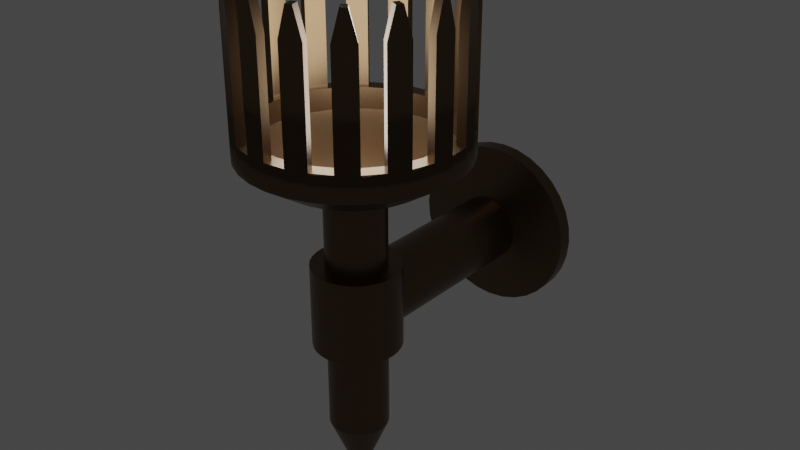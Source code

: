 # Source: Torch.blend  (saved by Blender 2.90.8; exported with 4.5.12 LTS)
import bpy
from mathutils import Matrix  # noqa: F401  (used for matrix-valued properties, if any)

bpy.ops.wm.read_factory_settings(use_empty=True)
scene = bpy.context.scene
scene.name = 'Scene'

# ---- collections
col_collection = bpy.data.collections.new('Collection'); scene.collection.children.link(col_collection)

# ---- materials (node trees are filled in below, after node groups)
mat_material_001 = bpy.data.materials.new('Material.001')
mat_material_001.use_transparent_shadow = False

# ---- node groups
ng_auto_smooth = bpy.data.node_groups.new('Auto Smooth', 'GeometryNodeTree')
_s = ng_auto_smooth.interface.new_socket(name='Geometry', in_out='OUTPUT', socket_type='NodeSocketGeometry')
_s = ng_auto_smooth.interface.new_socket(name='Geometry', in_out='INPUT', socket_type='NodeSocketGeometry')
_s = ng_auto_smooth.interface.new_socket(name='Angle', in_out='INPUT', socket_type='NodeSocketFloat')
_s.subtype = 'ANGLE'
_s.min_value = 0.0
_s.max_value = 3.142
ng_auto_smooth.is_modifier = True
_N = ng_auto_smooth.nodes; _L = ng_auto_smooth.links
n0 = _N.new('NodeGroupOutput'); n0.name = 'Group Output'; n0.location = (480, -100)
n1 = _N.new('NodeGroupInput'); n1.name = 'Group Input'; n1.location = (-420, -300)
n2 = _N.new('NodeGroupInput'); n2.name = 'Group Input.001'; n2.location = (-60, -100)
n3 = _N.new('GeometryNodeSetShadeSmooth'); n3.name = 'Set Shade Smooth'; n3.location = (120, -100)
n3.domain = 'EDGE'
n4 = _N.new('GeometryNodeSetShadeSmooth'); n4.name = 'Set Shade Smooth.001'; n4.location = (300, -100)
n5 = _N.new('GeometryNodeInputMeshEdgeAngle'); n5.name = 'Edge Angle'; n5.location = (-420, -220)
n6 = _N.new('GeometryNodeInputEdgeSmooth'); n6.name = 'Is Edge Smooth'; n6.location = (-60, -160)
n7 = _N.new('GeometryNodeInputShadeSmooth'); n7.name = 'Is Face Smooth'; n7.location = (-240, -340)
n8 = _N.new('FunctionNodeBooleanMath'); n8.name = 'Boolean Math'; n8.location = (-60, -220)
n9 = _N.new('FunctionNodeCompare'); n9.name = 'Compare'; n9.location = (-240, -180)
n9.operation = 'LESS_EQUAL'
_L.new(n5.outputs[0], n9.inputs[0])
_L.new(n4.outputs[0], n0.inputs[0])
_L.new(n1.outputs[1], n9.inputs[1])
_L.new(n9.outputs[0], n8.inputs[0])
_L.new(n7.outputs[0], n8.inputs[1])
_L.new(n2.outputs[0], n3.inputs[0])
_L.new(n6.outputs[0], n3.inputs[1])
_L.new(n3.outputs[0], n4.inputs[0])
_L.new(n8.outputs[0], n3.inputs[2])
n0.is_active_output = True

# ---- material node trees
mat_material_001.use_nodes = True; mat_material_001.node_tree.nodes.clear()
_N = mat_material_001.node_tree.nodes; _L = mat_material_001.node_tree.links
n0 = _N.new('ShaderNodeBsdfPrincipled'); n0.name = 'Principled BSDF'; n0.location = (10, 300)
n0.distribution = 'GGX'
n0.subsurface_method = 'BURLEY'
n0.inputs[0].default_value = (0.1634, 0.1033, 0.05612, 1.0)
n0.inputs[1].default_value = 1.0
n0.inputs[2].default_value = 0.3364
n0.inputs[3].default_value = 1.45
n0.inputs[13].default_value = 0.6227
n0.inputs[27].default_value = (0.0, 0.0, 0.0, 1.0)
n0.inputs[28].default_value = 1.0
n1 = _N.new('ShaderNodeOutputMaterial'); n1.name = 'Material Output'; n1.location = (300, 300)
_L.new(n0.outputs[0], n1.inputs[0])
n1.is_active_output = True

# ---- world
world_world = bpy.data.worlds.new('World'); scene.world = world_world
world_world.use_nodes = True; world_world.node_tree.nodes.clear()
_N = world_world.node_tree.nodes; _L = world_world.node_tree.links
n0 = _N.new('ShaderNodeOutputWorld'); n0.name = 'World Output'; n0.location = (300, 300)
n1 = _N.new('ShaderNodeBackground'); n1.name = 'Background'; n1.location = (10, 300)
n1.inputs[0].default_value = (0.05088, 0.05088, 0.05088, 1.0)
_L.new(n1.outputs[0], n0.inputs[0])
n0.is_active_output = True
world_world.color = (0.05088, 0.05088, 0.05088)
world_world.use_sun_shadow = False
world_world.sun_shadow_jitter_overblur = 0.0

# ---- lights
light_point = bpy.data.lights.new('Point', 'POINT')
light_point.transmission_factor = 0.0
light_point.shadow_soft_size = 0.25
light_point.shadow_maximum_resolution = 0.006
light_point.use_absolute_resolution = True

# ---- meshes
me_cylinder = bpy.data.meshes.new('Cylinder')
me_cylinder.from_pydata([(0.0, 1.0, -0.1189), (-3.483e-08, 0.8656, 0.1189), (0.1951, 0.9808, -0.1189), (0.1689, 0.849, 0.1189), (0.3827, 0.9239, -0.1189), (0.3312, 0.7997, 0.1189), (0.5556, 0.8315, -0.1189), (0.4809, 0.7197, 0.1189), (0.7071, 0.7071, -0.1189), (0.6121, 0.6121, 0.1189), (0.8315, 0.5556, -0.1189), (0.7197, 0.4809, 0.1189), (0.9239, 0.3827, -0.1189), (0.7997, 0.3312, 0.1189), (0.9808, 0.1951, -0.1189), (0.849, 0.1689, 0.1189), (1.0, 7.55e-08, -0.1189), (0.8656, 6.805e-08, 0.1189), (0.9808, -0.1951, -0.1189), (0.849, -0.1689, 0.1189), (0.9239, -0.3827, -0.1189), (0.7997, -0.3312, 0.1189), (0.8315, -0.5556, -0.1189), (0.7197, -0.4809, 0.1189), (0.7071, -0.7071, -0.1189), (0.6121, -0.6121, 0.1189), (0.5556, -0.8315, -0.1189), (0.4809, -0.7197, 0.1189), (0.3827, -0.9239, -0.1189), (0.3312, -0.7997, 0.1189), (0.1951, -0.9808, -0.1189), (0.1689, -0.849, 0.1189), (-3.258e-07, -1.0, -0.1189), (-2.809e-07, -0.8656, 0.1189), (-0.1951, -0.9808, -0.1189), (-0.1689, -0.849, 0.1189), (-0.3827, -0.9239, -0.1189), (-0.3312, -0.7997, 0.1189), (-0.5556, -0.8315, -0.1189), (-0.4809, -0.7197, 0.1189), (-0.7071, -0.7071, -0.1189), (-0.6121, -0.6121, 0.1189), (-0.8315, -0.5556, -0.1189), (-0.7197, -0.4809, 0.1189), (-0.9239, -0.3827, -0.1189), (-0.7997, -0.3312, 0.1189), (-0.9808, -0.1951, -0.1189), (-0.849, -0.1689, 0.1189), (-1.0, 9.656e-07, -0.1189), (-0.8656, 8.507e-07, 0.1189), (-0.9808, 0.1951, -0.1189), (-0.849, 0.1689, 0.1189), (-0.9239, 0.3827, -0.1189), (-0.7997, 0.3313, 0.1189), (-0.8315, 0.5556, -0.1189), (-0.7197, 0.4809, 0.1189), (-0.7071, 0.7071, -0.1189), (-0.6121, 0.6121, 0.1189), (-0.5556, 0.8315, -0.1189), (-0.4809, 0.7197, 0.1189), (-0.3827, 0.9239, -0.1189), (-0.3312, 0.7997, 0.1189), (-0.1951, 0.9808, -0.1189), (-0.1689, 0.849, 0.1189), (3.844e-08, 0.675, -0.329), (0.1317, 0.6621, -0.329), (0.2583, 0.6237, -0.329), (0.375, 0.5613, -0.329), (0.4773, 0.4773, -0.329), (0.5613, 0.375, -0.329), (0.6237, 0.2583, -0.329), (0.6621, 0.1317, -0.329), (0.675, 1.436e-07, -0.329), (0.6621, -0.1317, -0.329), (0.6237, -0.2583, -0.329), (0.5613, -0.375, -0.329), (0.4773, -0.4773, -0.329), (0.375, -0.5613, -0.329), (0.2583, -0.6237, -0.329), (0.1317, -0.6621, -0.329), (-1.815e-07, -0.675, -0.329), (-0.1317, -0.6621, -0.329), (-0.2583, -0.6237, -0.329), (-0.375, -0.5613, -0.329), (-0.4773, -0.4773, -0.329), (-0.5613, -0.375, -0.329), (-0.6237, -0.2583, -0.329), (-0.6621, -0.1317, -0.329), (-0.675, 7.444e-07, -0.329), (-0.6621, 0.1317, -0.329), (-0.6237, 0.2583, -0.329), (-0.5613, 0.375, -0.329), (-0.4773, 0.4773, -0.329), (-0.375, 0.5613, -0.329), (-0.2583, 0.6237, -0.329), (-0.1317, 0.6621, -0.329), (9.43e-08, 0.2751, -0.4274), (0.05366, 0.2698, -0.4274), (0.1053, 0.2541, -0.4274), (0.1528, 0.2287, -0.4274), (0.1945, 0.1945, -0.4274), (0.2287, 0.1528, -0.4274), (0.2541, 0.1053, -0.4274), (0.2698, 0.05366, -0.4274), (0.2751, 2.417e-07, -0.4274), (0.2698, -0.05366, -0.4274), (0.2541, -0.1053, -0.4274), (0.2287, -0.1528, -0.4274), (0.1945, -0.1945, -0.4274), (0.1528, -0.2287, -0.4274), (0.1053, -0.2541, -0.4274), (0.05366, -0.2698, -0.4274), (4.665e-09, -0.2751, -0.4274), (-0.05366, -0.2698, -0.4274), (-0.1053, -0.2541, -0.4274), (-0.1528, -0.2287, -0.4274), (-0.1945, -0.1945, -0.4274), (-0.2287, -0.1528, -0.4274), (-0.2541, -0.1053, -0.4274), (-0.2698, -0.05366, -0.4274), (-0.2751, 4.866e-07, -0.4274), (-0.2698, 0.05367, -0.4274), (-0.2541, 0.1053, -0.4274), (-0.2287, 0.1528, -0.4274), (-0.1945, 0.1945, -0.4274), (-0.1528, 0.2287, -0.4274), (-0.1053, 0.2541, -0.4274), (-0.05366, 0.2698, -0.4274), (9.43e-08, 0.2751, -2.777), (0.05366, 0.2698, -2.777), (0.1053, 0.2541, -2.777), (0.1528, 0.2287, -2.777), (0.1945, 0.1945, -2.777), (0.2287, 0.1528, -2.777), (0.2541, 0.1053, -2.777), (0.2698, 0.05366, -2.777), (0.2751, 2.417e-07, -2.777), (0.2698, -0.05366, -2.777), (0.2541, -0.1053, -2.777), (0.2287, -0.1528, -2.777), (0.1945, -0.1945, -2.777), (0.1528, -0.2287, -2.777), (0.1053, -0.2541, -2.777), (0.05366, -0.2698, -2.777), (4.665e-09, -0.2751, -2.777), (-0.05366, -0.2698, -2.777), (-0.1053, -0.2541, -2.777), (-0.1528, -0.2287, -2.777), (-0.1945, -0.1945, -2.777), (-0.2287, -0.1528, -2.777), (-0.2541, -0.1053, -2.777), (-0.2698, -0.05366, -2.777), (-0.2751, 4.866e-07, -2.777), (-0.2698, 0.05367, -2.777), (-0.2541, 0.1053, -2.777), (-0.2287, 0.1528, -2.777), (-0.1945, 0.1945, -2.777), (-0.1528, 0.2287, -2.777), (-0.1053, 0.2541, -2.777), (-0.05366, 0.2698, -2.777), (-0.2867, -0.2867, -1.155), (-0.2867, -0.2867, -1.935), (0.3977, 0.07911, -1.155), (0.3977, 0.07911, -1.935), (-0.3372, -0.2253, -1.155), (-0.3372, -0.2253, -1.935), (0.4055, 2.134e-07, -1.155), (0.4055, 2.134e-07, -1.935), (-0.3746, -0.1552, -1.155), (-0.3746, -0.1552, -1.935), (0.3977, -0.07911, -1.155), (0.3977, -0.07911, -1.935), (-0.3977, -0.07911, -1.155), (-0.3977, -0.07911, -1.935), (0.3746, -0.1552, -1.155), (0.3746, -0.1552, -1.935), (-0.4055, 5.744e-07, -1.155), (-0.4055, 5.744e-07, -1.935), (0.3372, -0.2253, -1.155), (0.3372, -0.2253, -1.935), (-0.3977, 0.07911, -1.155), (-0.3977, 0.07911, -1.935), (0.2867, -0.2867, -1.155), (0.2867, -0.2867, -1.935), (-0.3746, 0.1552, -1.155), (-0.3746, 0.1552, -1.935), (-0.3372, 0.2253, -1.935), (-0.3372, 0.2253, -1.155), (0.2253, -0.3372, -1.155), (0.2253, -0.3372, -1.935), (0.1552, -0.3746, -1.935), (0.1552, -0.3746, -1.155), (9.43e-08, 0.2751, -1.155), (9.43e-08, 0.2751, -1.935), (0.05366, 0.2698, -1.935), (0.05366, 0.2698, -1.155), (-0.2287, 0.1528, -1.155), (-0.2287, 0.1528, -1.935), (-0.1945, 0.1945, -1.935), (-0.1945, 0.1945, -1.155), (0.1053, -0.2541, -1.155), (0.1053, -0.2541, -1.935), (0.05366, -0.2698, -1.935), (0.05366, -0.2698, -1.155), (0.1053, 0.2541, -1.935), (0.1053, 0.2541, -1.155), (-0.1528, 0.2287, -1.935), (-0.1528, 0.2287, -1.155), (4.665e-09, -0.2751, -1.935), (4.665e-09, -0.2751, -1.155), (0.1528, 0.2287, -1.935), (0.1528, 0.2287, -1.155), (-0.1053, 0.2541, -1.935), (-0.1053, 0.2541, -1.155), (-0.05366, -0.2698, -1.935), (-0.05366, -0.2698, -1.155), (0.1945, 0.1945, -1.935), (0.1945, 0.1945, -1.155), (-0.05366, 0.2698, -1.935), (-0.05366, 0.2698, -1.155), (-0.1053, -0.2541, -1.935), (-0.1053, -0.2541, -1.155), (0.2287, 0.1528, -1.935), (0.2287, 0.1528, -1.155), (-0.1528, -0.2287, -1.935), (-0.1528, -0.2287, -1.155), (0.2541, 0.1053, -1.935), (0.2541, 0.1053, -1.155), (-0.1945, -0.1945, -1.935), (-0.1945, -0.1945, -1.155), (0.2698, 0.05366, -1.935), (0.2698, 0.05366, -1.155), (-0.2287, -0.1528, -1.935), (-0.2287, -0.1528, -1.155), (0.2751, 2.417e-07, -1.935), (0.2751, 2.417e-07, -1.155), (-0.2541, -0.1053, -1.935), (-0.2541, -0.1053, -1.155), (0.2698, -0.05366, -1.935), (0.2698, -0.05366, -1.155), (-0.2698, -0.05366, -1.935), (-0.2698, -0.05366, -1.155), (0.2541, -0.1053, -1.935), (0.2541, -0.1053, -1.155), (-0.2751, 4.866e-07, -1.935), (-0.2751, 4.866e-07, -1.155), (0.2287, -0.1528, -1.935), (0.2287, -0.1528, -1.155), (-0.2698, 0.05367, -1.935), (-0.2698, 0.05367, -1.155), (0.1945, -0.1945, -1.935), (0.1945, -0.1945, -1.155), (-0.2541, 0.1053, -1.935), (-0.2541, 0.1053, -1.155), (0.1528, -0.2287, -1.935), (0.1528, -0.2287, -1.155), (0.3746, 0.1552, -1.935), (0.3746, 0.1552, -1.155), (-0.2253, -0.3372, -1.935), (-0.2253, -0.3372, -1.155), (0.3372, 0.2253, -1.935), (0.3372, 0.2253, -1.155), (-0.1552, -0.3746, -1.935), (-0.1552, -0.3746, -1.155), (8.25e-08, 0.4055, -1.155), (8.25e-08, 0.4055, -1.935), (-0.07911, 0.3977, -1.935), (-0.07911, 0.3977, -1.155), (0.2867, 0.2867, -1.935), (0.2867, 0.2867, -1.155), (-0.07911, -0.3977, -1.935), (-0.07911, -0.3977, -1.155), (-0.1552, 0.3746, -1.935), (-0.1552, 0.3746, -1.155), (0.2253, 0.3372, -1.935), (0.2253, 0.3372, -1.155), (-4.964e-08, -0.4055, -1.935), (-4.964e-08, -0.4055, -1.155), (-0.2253, 0.3372, -1.935), (-0.2253, 0.3372, -1.155), (0.1552, 0.3746, -1.935), (0.1552, 0.3746, -1.155), (0.07911, -0.3977, -1.935), (0.07911, -0.3977, -1.155), (-0.2867, 0.2867, -1.935), (-0.2867, 0.2867, -1.155), (0.07911, 0.3977, -1.935), (0.07911, 0.3977, -1.155), (0.8315, 0.5556, 0.1189), (1.0, 7.55e-08, 0.1189), (0.7071, -0.7071, 0.1189), (0.5556, -0.8315, 0.1189), (0.3827, -0.9239, 0.1189), (-3.258e-07, -1.0, 0.1189), (-0.7071, -0.7071, 0.1189), (-0.9808, 0.1951, 0.1189), (-0.5556, 0.8315, 0.1189), (-0.3827, 0.9239, 0.1189), (-0.1951, 0.9808, 0.1189), (0.0, 1.0, 1.102), (0.1951, 0.9808, 1.102), (0.3827, 0.9239, 1.102), (0.5556, 0.8315, 1.102), (0.7071, 0.7071, 1.102), (0.8315, 0.5556, 1.102), (0.9239, 0.3827, 1.102), (0.9808, 0.1951, 1.102), (1.0, 7.55e-08, 1.102), (0.9808, -0.1951, 1.102), (0.9239, -0.3827, 1.102), (0.8315, -0.5556, 1.102), (0.7071, -0.7071, 1.102), (0.5556, -0.8315, 1.102), (0.3827, -0.9239, 1.102), (0.1951, -0.9808, 1.102), (-3.258e-07, -1.0, 1.102), (-0.1951, -0.9808, 1.102), (-0.3827, -0.9239, 1.102), (-0.5556, -0.8315, 1.102), (-0.7071, -0.7071, 1.102), (-0.8315, -0.5556, 1.102), (-0.9239, -0.3827, 1.102), (-0.9808, -0.1951, 1.102), (-1.0, 9.656e-07, 1.102), (-0.9808, 0.1951, 1.102), (-0.9239, 0.3827, 1.102), (-0.8315, 0.5556, 1.102), (-0.7071, 0.7071, 1.102), (-0.5556, 0.8315, 1.102), (-0.3827, 0.9239, 1.102), (-0.1951, 0.9808, 1.102), (0.06741, 0.9934, 1.364), (0.1277, 0.9874, 1.364), (0.4424, 0.8919, 1.364), (0.4958, 0.8634, 1.364), (0.7501, 0.6547, 1.364), (0.7885, 0.6079, 1.364), (0.9435, 0.3179, 1.364), (0.9611, 0.2599, 1.364), (0.9934, -0.06741, 1.364), (0.9874, -0.1277, 1.364), (0.8919, -0.4424, 1.364), (0.8634, -0.4958, 1.364), (0.6547, -0.7501, 1.364), (0.6079, -0.7885, 1.364), (0.3179, -0.9435, 1.364), (0.2599, -0.9611, 1.364), (-0.06741, -0.9934, 1.364), (-0.1277, -0.9874, 1.364), (-0.4424, -0.8919, 1.364), (-0.4958, -0.8634, 1.364), (-0.7501, -0.6547, 1.364), (-0.7885, -0.6079, 1.364), (-0.9435, -0.3179, 1.364), (-0.9611, -0.2599, 1.364), (-0.9934, 0.06741, 1.364), (-0.9874, 0.1277, 1.364), (-0.8919, 0.4424, 1.364), (-0.8634, 0.4958, 1.364), (-0.6547, 0.7501, 1.364), (-0.6079, 0.7885, 1.364), (-0.3179, 0.9435, 1.364), (-0.2599, 0.9611, 1.364), (0.1789, 0.8992, 0.1189), (8.074e-09, 0.9168, 0.1189), (0.3509, 0.8471, 0.1189), (0.5094, 0.7623, 0.1189), (0.6483, 0.6483, 0.1189), (0.7623, 0.5094, 0.1189), (0.8471, 0.3509, 0.1189), (0.8992, 0.1789, 0.1189), (0.9168, 9.532e-08, 0.1189), (0.8992, -0.1789, 0.1189), (0.8471, -0.3509, 0.1189), (0.7623, -0.5094, 0.1189), (0.6483, -0.6483, 0.1189), (0.5094, -0.7623, 0.1189), (0.3509, -0.8471, 0.1189), (0.1789, -0.8992, 0.1189), (-2.907e-07, -0.9168, 0.1189), (-0.1789, -0.8992, 0.1189), (-0.3509, -0.8471, 0.1189), (-0.5094, -0.7623, 0.1189), (-0.6483, -0.6483, 0.1189), (-0.7623, -0.5094, 0.1189), (-0.8471, -0.3509, 0.1189), (-0.8992, -0.1789, 0.1189), (-0.9168, 9.114e-07, 0.1189), (-0.8992, 0.1789, 0.1189), (-0.8471, 0.3509, 0.1189), (-0.7623, 0.5094, 0.1189), (-0.6483, 0.6483, 0.1189), (-0.5094, 0.7623, 0.1189), (-0.3509, 0.8471, 0.1189), (-0.1789, 0.8992, 0.1189), (0.1789, 0.8992, 1.102), (8.074e-09, 0.9168, 1.102), (0.5094, 0.7623, 1.102), (0.3509, 0.8471, 1.102), (0.7623, 0.5094, 1.102), (0.6483, 0.6483, 1.102), (0.8992, 0.1789, 1.102), (0.8471, 0.3509, 1.102), (0.8992, -0.1789, 1.102), (0.9168, 9.532e-08, 1.102), (0.7623, -0.5094, 1.102), (0.8471, -0.3509, 1.102), (0.5094, -0.7623, 1.102), (0.6483, -0.6483, 1.102), (0.1789, -0.8992, 1.102), (0.3509, -0.8471, 1.102), (-0.1789, -0.8992, 1.102), (-2.907e-07, -0.9168, 1.102), (-0.5094, -0.7623, 1.102), (-0.3509, -0.8471, 1.102), (-0.7623, -0.5094, 1.102), (-0.6483, -0.6483, 1.102), (-0.8992, -0.1789, 1.102), (-0.8471, -0.3509, 1.102), (-0.8992, 0.1789, 1.102), (-0.9168, 9.114e-07, 1.102), (-0.7623, 0.5094, 1.102), (-0.8471, 0.3509, 1.102), (-0.5094, 0.7623, 1.102), (-0.6483, 0.6483, 1.102), (-0.1789, 0.8992, 1.102), (-0.3509, 0.8471, 1.102), (0.1171, 0.9053, 1.364), (0.0618, 0.9108, 1.364), (0.4546, 0.7916, 1.364), (0.4056, 0.8178, 1.364), (0.7229, 0.5574, 1.364), (0.6877, 0.6003, 1.364), (0.8812, 0.2383, 1.364), (0.8651, 0.2914, 1.364), (0.9053, -0.1171, 1.364), (0.9108, -0.0618, 1.364), (0.7916, -0.4546, 1.364), (0.8178, -0.4056, 1.364), (0.5574, -0.7229, 1.364), (0.6003, -0.6877, 1.364), (0.2383, -0.8812, 1.364), (0.2914, -0.8651, 1.364), (-0.1171, -0.9053, 1.364), (-0.0618, -0.9108, 1.364), (-0.4546, -0.7916, 1.364), (-0.4056, -0.8178, 1.364), (-0.7229, -0.5574, 1.364), (-0.6877, -0.6003, 1.364), (-0.8812, -0.2383, 1.364), (-0.8651, -0.2914, 1.364), (-0.9053, 0.1171, 1.364), (-0.9108, 0.0618, 1.364), (-0.7916, 0.4546, 1.364), (-0.8178, 0.4056, 1.364), (-0.5574, 0.7229, 1.364), (-0.6003, 0.6877, 1.364), (-0.2383, 0.8812, 1.364), (-0.2914, 0.8651, 1.364), (0.0, 1.919, -1.246), (0.0, 0.2093, -1.246), (0.06219, 1.919, -1.252), (0.06219, 0.2093, -1.252), (0.122, 1.919, -1.271), (0.122, 0.2093, -1.271), (0.1771, 1.919, -1.3), (0.1771, 0.2093, -1.3), (0.2254, 1.919, -1.34), (0.2254, 0.2093, -1.34), (0.2651, 1.919, -1.388), (0.2651, 0.2093, -1.388), (0.2945, 1.919, -1.443), (0.2945, 0.2093, -1.443), (0.3127, 1.919, -1.503), (0.3127, 0.2093, -1.503), (0.3188, 1.919, -1.565), (0.3188, 0.2093, -1.565), (0.3127, 1.919, -1.627), (0.3127, 0.2093, -1.627), (0.2945, 1.919, -1.687), (0.2945, 0.2093, -1.687), (0.2651, 1.919, -1.742), (0.2651, 0.2093, -1.742), (0.2254, 1.919, -1.79), (0.2254, 0.2093, -1.79), (0.1771, 1.919, -1.83), (0.1771, 0.2093, -1.83), (0.122, 1.919, -1.86), (0.122, 0.2093, -1.86), (0.06219, 1.919, -1.878), (0.06219, 0.2093, -1.878), (-1.039e-07, 1.919, -1.884), (-1.039e-07, 0.2093, -1.884), (-0.06219, 1.919, -1.878), (-0.06219, 0.2093, -1.878), (-0.122, 1.919, -1.86), (-0.122, 0.2093, -1.86), (-0.1771, 1.919, -1.83), (-0.1771, 0.2093, -1.83), (-0.2254, 1.919, -1.79), (-0.2254, 0.2093, -1.79), (-0.2651, 1.919, -1.742), (-0.2651, 0.2093, -1.742), (-0.2945, 1.919, -1.687), (-0.2945, 0.2093, -1.687), (-0.3127, 1.919, -1.627), (-0.3127, 0.2093, -1.627), (-0.3188, 1.919, -1.565), (-0.3188, 0.2093, -1.565), (-0.3127, 1.919, -1.503), (-0.3127, 0.2093, -1.503), (-0.2945, 1.919, -1.443), (-0.2945, 0.2093, -1.443), (-0.2651, 1.919, -1.388), (-0.2651, 0.2093, -1.388), (-0.2254, 1.919, -1.34), (-0.2254, 0.2093, -1.34), (-0.1771, 1.919, -1.3), (-0.1771, 0.2093, -1.3), (-0.122, 1.919, -1.271), (-0.122, 0.2093, -1.271), (-0.06219, 1.919, -1.252), (-0.06219, 0.2093, -1.252), (-6.949e-08, 2.018, -0.7607), (0.1569, 2.018, -0.7761), (0.3078, 2.018, -0.8219), (0.4469, 2.018, -0.8962), (0.5688, 2.018, -0.9963), (0.6688, 2.018, -1.118), (0.7431, 2.018, -1.257), (0.7889, 2.018, -1.408), (0.8044, 2.018, -1.565), (0.7889, 2.018, -1.722), (0.7431, 2.018, -1.873), (0.6688, 2.018, -2.012), (0.5688, 2.018, -2.134), (0.4469, 2.018, -2.234), (0.3078, 2.018, -2.308), (0.1569, 2.018, -2.354), (-3.316e-07, 2.018, -2.369), (-0.1569, 2.018, -2.354), (-0.3078, 2.018, -2.308), (-0.4469, 2.018, -2.234), (-0.5688, 2.018, -2.134), (-0.6688, 2.018, -2.012), (-0.7431, 2.018, -1.873), (-0.7889, 2.018, -1.722), (-0.8044, 2.018, -1.565), (-0.7889, 2.018, -1.408), (-0.7431, 2.018, -1.257), (-0.6688, 2.018, -1.118), (-0.5688, 2.018, -0.9963), (-0.4469, 2.018, -0.8962), (-0.3078, 2.018, -0.8219), (-0.1569, 2.018, -0.7761), (-7.428e-08, 2.163, -0.7607), (0.1569, 2.163, -0.7761), (0.3078, 2.163, -0.8219), (0.4469, 2.163, -0.8962), (0.5688, 2.163, -0.9963), (0.6688, 2.163, -1.118), (0.7431, 2.163, -1.257), (0.7889, 2.163, -1.408), (0.8044, 2.163, -1.565), (0.7889, 2.163, -1.722), (0.7431, 2.163, -1.873), (0.6688, 2.163, -2.012), (0.5688, 2.163, -2.134), (0.4469, 2.163, -2.234), (0.3078, 2.163, -2.308), (0.1569, 2.163, -2.354), (-3.364e-07, 2.163, -2.369), (-0.1569, 2.163, -2.354), (-0.3078, 2.163, -2.308), (-0.4469, 2.163, -2.234), (-0.5688, 2.163, -2.134), (-0.6688, 2.163, -2.012), (-0.7431, 2.163, -1.873), (-0.7889, 2.163, -1.722), (-0.8044, 2.163, -1.565), (-0.7889, 2.163, -1.408), (-0.7431, 2.163, -1.257), (-0.6688, 2.163, -1.118), (-0.5688, 2.163, -0.9963), (-0.4469, 2.163, -0.8962), (-0.3078, 2.163, -0.8219), (-0.1569, 2.163, -0.7761), (0.1951, 0.9808, 0.1189), (0.0, 1.0, 0.1189), (0.3827, 0.9239, 0.1189), (0.5556, 0.8315, 0.1189), (0.7071, 0.7071, 0.1189), (0.9239, 0.3827, 0.1189), (0.9808, 0.1951, 0.1189), (0.9808, -0.1951, 0.1189), (0.9239, -0.3827, 0.1189), (0.8315, -0.5556, 0.1189), (0.1951, -0.9808, 0.1189), (-0.1951, -0.9808, 0.1189), (-0.3827, -0.9239, 0.1189), (-0.5556, -0.8315, 0.1189), (-0.8315, -0.5556, 0.1189), (-0.9239, -0.3827, 0.1189), (-0.9808, -0.1951, 0.1189), (-1.0, 9.656e-07, 0.1189), (-0.9239, 0.3827, 0.1189), (-0.8315, 0.5556, 0.1189), (-0.7071, 0.7071, 0.1189), (0.1689, 0.849, -0.08105), (-3.376e-08, 0.8656, -0.08105), (0.3312, 0.7997, -0.08105), (0.4809, 0.7197, -0.08105), (0.6121, 0.6121, -0.08105), (0.7197, 0.4809, -0.08105), (0.7997, 0.3312, -0.08105), (0.849, 0.1689, -0.08105), (0.8656, 6.805e-08, -0.08105), (0.849, -0.1689, -0.08105), (0.7997, -0.3312, -0.08105), (0.7197, -0.4809, -0.08105), (0.6121, -0.6121, -0.08105), (0.4809, -0.7197, -0.08105), (0.3312, -0.7997, -0.08105), (0.1689, -0.849, -0.08105), (-2.799e-07, -0.8656, -0.08105), (-0.1689, -0.849, -0.08105), (-0.3312, -0.7997, -0.08105), (-0.4809, -0.7197, -0.08105), (-0.6121, -0.6121, -0.08105), (-0.7197, -0.4809, -0.08105), (-0.7997, -0.3312, -0.08105), (-0.849, -0.1689, -0.08105), (-0.8656, 8.507e-07, -0.08105), (-0.849, 0.1689, -0.08105), (-0.7997, 0.3313, -0.08105), (-0.7197, 0.4809, -0.08105), (-0.6121, 0.6121, -0.08105), (-0.4809, 0.7197, -0.08105), (-0.3312, 0.7997, -0.08105), (-0.1689, 0.849, -0.08105), (0.1076, 0.5408, -0.2747), (1.759e-08, 0.5514, -0.2747), (0.211, 0.5094, -0.2747), (0.3064, 0.4585, -0.2747), (0.3899, 0.3899, -0.2747), (0.4585, 0.3064, -0.2747), (0.5094, 0.211, -0.2747), (0.5408, 0.1076, -0.2747), (0.5514, 1.358e-07, -0.2747), (0.5408, -0.1076, -0.2747), (0.5094, -0.211, -0.2747), (0.4585, -0.3064, -0.2747), (0.3899, -0.3899, -0.2747), (0.3064, -0.4585, -0.2747), (0.211, -0.5094, -0.2747), (0.1076, -0.5408, -0.2747), (-1.392e-07, -0.5514, -0.2747), (-0.1076, -0.5408, -0.2747), (-0.211, -0.5094, -0.2747), (-0.3064, -0.4585, -0.2747), (-0.3899, -0.3899, -0.2747), (-0.4585, -0.3064, -0.2747), (-0.5094, -0.211, -0.2747), (-0.5408, -0.1076, -0.2747), (-0.5514, 6.344e-07, -0.2747), (-0.5408, 0.1076, -0.2747), (-0.5094, 0.211, -0.2747), (-0.4585, 0.3064, -0.2747), (-0.3899, 0.3899, -0.2747), (-0.3064, 0.4585, -0.2747), (-0.211, 0.5094, -0.2747), (-0.1076, 0.5408, -0.2747), (1.211e-07, 0.01745, -3.404), (0.003405, 0.01712, -3.404), (0.006679, 0.01612, -3.404), (0.009697, 0.01451, -3.404), (0.01234, 0.01234, -3.404), (0.01451, 0.009697, -3.404), (0.01612, 0.006679, -3.404), (0.01712, 0.003405, -3.404), (0.01745, 2.945e-07, -3.404), (0.01712, -0.003405, -3.404), (0.01612, -0.006679, -3.404), (0.01451, -0.009696, -3.404), (0.01234, -0.01234, -3.404), (0.009697, -0.01451, -3.404), (0.006679, -0.01612, -3.404), (0.003405, -0.01712, -3.404), (1.154e-07, -0.01745, -3.404), (-0.003405, -0.01712, -3.404), (-0.006679, -0.01612, -3.404), (-0.009696, -0.01451, -3.404), (-0.01234, -0.01234, -3.404), (-0.01451, -0.009696, -3.404), (-0.01612, -0.006679, -3.404), (-0.01712, -0.003405, -3.404), (-0.01745, 3.1e-07, -3.404), (-0.01712, 0.003405, -3.404), (-0.01612, 0.006679, -3.404), (-0.01451, 0.009697, -3.404), (-0.01234, 0.01234, -3.404), (-0.009696, 0.01451, -3.404), (-0.006679, 0.01612, -3.404), (-0.003405, 0.01712, -3.404)], [], [(0, 588, 587, 2), (2, 587, 589, 4), (4, 589, 590, 6), (6, 590, 591, 8), (8, 591, 288, 10), (10, 288, 592, 12), (12, 592, 593, 14), (14, 593, 289, 16), (16, 289, 594, 18), (18, 594, 595, 20), (20, 595, 596, 22), (22, 596, 290, 24), (24, 290, 291, 26), (26, 291, 292, 28), (28, 292, 597, 30), (30, 597, 293, 32), (32, 293, 598, 34), (34, 598, 599, 36), (36, 599, 600, 38), (38, 600, 294, 40), (40, 294, 601, 42), (42, 601, 602, 44), (44, 602, 603, 46), (46, 603, 604, 48), (48, 604, 295, 50), (50, 295, 605, 52), (52, 605, 606, 54), (54, 606, 607, 56), (56, 607, 296, 58), (58, 296, 297, 60), (26, 28, 78, 77), (60, 297, 298, 62), (62, 298, 588, 0), (8, 10, 69, 68), (44, 46, 87, 86), (0, 2, 65, 64), (62, 0, 64, 95), (18, 20, 74, 73), (36, 38, 83, 82), (54, 56, 92, 91), (10, 12, 70, 69), (28, 30, 79, 78), (46, 48, 88, 87), (2, 4, 66, 65), (20, 22, 75, 74), (38, 40, 84, 83), (56, 58, 93, 92), (12, 14, 71, 70), (30, 32, 80, 79), (48, 50, 89, 88), (4, 6, 67, 66), (22, 24, 76, 75), (40, 42, 85, 84), (58, 60, 94, 93), (14, 16, 72, 71), (32, 34, 81, 80), (50, 52, 90, 89), (6, 8, 68, 67), (24, 26, 77, 76), (42, 44, 86, 85), (60, 62, 95, 94), (16, 18, 73, 72), (34, 36, 82, 81), (52, 54, 91, 90), (88, 89, 121, 120), (75, 76, 108, 107), (89, 90, 122, 121), (76, 77, 109, 108), (90, 91, 123, 122), (77, 78, 110, 109), (64, 65, 97, 96), (91, 92, 124, 123), (78, 79, 111, 110), (65, 66, 98, 97), (92, 93, 125, 124), (79, 80, 112, 111), (66, 67, 99, 98), (93, 94, 126, 125), (80, 81, 113, 112), (67, 68, 100, 99), (94, 95, 127, 126), (81, 82, 114, 113), (68, 69, 101, 100), (95, 64, 96, 127), (82, 83, 115, 114), (69, 70, 102, 101), (83, 84, 116, 115), (70, 71, 103, 102), (84, 85, 117, 116), (71, 72, 104, 103), (85, 86, 118, 117), (72, 73, 105, 104), (86, 87, 119, 118), (73, 74, 106, 105), (87, 88, 120, 119), (74, 75, 107, 106), (194, 204, 130, 129), (198, 206, 157, 156), (202, 208, 144, 143), (97, 98, 205, 195), (124, 125, 207, 199), (111, 112, 209, 203), (98, 99, 211, 205), (125, 126, 213, 207), (112, 113, 215, 209), (99, 100, 217, 211), (126, 127, 219, 213), (113, 114, 221, 215), (100, 101, 223, 217), (127, 96, 192, 219), (114, 115, 225, 221), (101, 102, 227, 223), (115, 116, 229, 225), (102, 103, 231, 227), (116, 117, 233, 229), (103, 104, 235, 231), (117, 118, 237, 233), (104, 105, 239, 235), (118, 119, 241, 237), (105, 106, 243, 239), (119, 120, 245, 241), (106, 107, 247, 243), (120, 121, 249, 245), (107, 108, 251, 247), (121, 122, 253, 249), (108, 109, 255, 251), (122, 123, 196, 253), (109, 110, 200, 255), (132, 133, 677, 676), (145, 146, 690, 689), (146, 147, 691, 690), (158, 159, 703, 702), (131, 132, 676, 675), (133, 134, 678, 677), (128, 129, 673, 672), (134, 135, 679, 678), (148, 149, 693, 692), (135, 136, 680, 679), (149, 150, 694, 693), (136, 137, 681, 680), (150, 151, 695, 694), (137, 138, 682, 681), (151, 152, 696, 695), (138, 139, 683, 682), (152, 153, 697, 696), (139, 140, 684, 683), (153, 154, 698, 697), (140, 141, 685, 684), (154, 155, 699, 698), (141, 142, 686, 685), (155, 156, 700, 699), (147, 148, 692, 691), (142, 143, 687, 686), (129, 130, 674, 673), (156, 157, 701, 700), (143, 144, 688, 687), (130, 131, 675, 674), (157, 158, 702, 701), (144, 145, 689, 688), (201, 202, 143, 142), (197, 198, 156, 155), (190, 189, 188, 191), (250, 254, 141, 140), (248, 252, 154, 153), (246, 250, 140, 139), (244, 248, 153, 152), (242, 246, 139, 138), (240, 244, 152, 151), (238, 242, 138, 137), (236, 240, 151, 150), (234, 238, 137, 136), (232, 236, 150, 149), (230, 234, 136, 135), (228, 232, 149, 148), (226, 230, 135, 134), (224, 228, 148, 147), (222, 226, 134, 133), (193, 194, 129, 128), (220, 224, 147, 146), (216, 222, 133, 132), (214, 220, 146, 145), (212, 218, 159, 158), (210, 216, 132, 131), (208, 214, 145, 144), (206, 212, 158, 157), (204, 210, 131, 130), (110, 111, 203, 200), (123, 124, 199, 196), (254, 201, 142, 141), (252, 197, 155, 154), (218, 193, 128, 159), (254, 250, 183, 189), (235, 239, 170, 166), (222, 216, 268, 260), (199, 207, 279, 285), (253, 196, 187, 184), (219, 192, 264, 267), (238, 234, 167, 171), (206, 198, 284, 278), (197, 252, 185, 186), (237, 241, 172, 168), (193, 218, 266, 265), (203, 209, 277, 283), (255, 200, 191, 188), (240, 236, 169, 173), (221, 225, 259, 263), (208, 202, 282, 276), (239, 243, 174, 170), (205, 211, 275, 281), (201, 254, 189, 190), (224, 220, 262, 258), (242, 238, 171, 175), (223, 227, 257, 261), (210, 204, 280, 274), (241, 245, 176, 172), (207, 213, 273, 279), (226, 222, 260, 256), (244, 240, 173, 177), (225, 229, 160, 259), (212, 206, 278, 272), (243, 247, 178, 174), (209, 215, 271, 277), (228, 224, 258, 161), (96, 97, 195, 192), (186, 185, 184, 187), (189, 183, 182, 188), (185, 181, 180, 184), (183, 179, 178, 182), (181, 177, 176, 180), (179, 175, 174, 178), (177, 173, 172, 176), (175, 171, 170, 174), (173, 169, 168, 172), (171, 167, 166, 170), (169, 165, 164, 168), (167, 163, 162, 166), (165, 161, 160, 164), (163, 256, 257, 162), (161, 258, 259, 160), (256, 260, 261, 257), (258, 262, 263, 259), (265, 266, 267, 264), (260, 268, 269, 261), (262, 270, 271, 263), (266, 272, 273, 267), (268, 274, 275, 269), (270, 276, 277, 271), (272, 278, 279, 273), (274, 280, 281, 275), (276, 282, 283, 277), (278, 284, 285, 279), (280, 286, 287, 281), (282, 190, 191, 283), (284, 186, 187, 285), (286, 265, 264, 287), (204, 194, 286, 280), (236, 232, 165, 169), (217, 223, 261, 269), (251, 255, 188, 182), (195, 205, 281, 287), (220, 214, 270, 262), (233, 237, 168, 164), (252, 248, 181, 185), (202, 201, 190, 282), (234, 230, 163, 167), (200, 203, 283, 191), (215, 221, 263, 271), (249, 253, 184, 180), (198, 197, 186, 284), (218, 212, 272, 266), (231, 235, 166, 162), (250, 246, 179, 183), (196, 199, 285, 187), (232, 228, 161, 165), (194, 193, 265, 286), (213, 219, 267, 273), (247, 251, 182, 178), (192, 195, 287, 264), (216, 210, 274, 268), (229, 233, 164, 160), (248, 244, 177, 181), (230, 226, 256, 163), (211, 217, 269, 275), (245, 249, 180, 176), (214, 208, 276, 270), (227, 231, 162, 257), (246, 242, 175, 179), (47, 45, 630, 631), (294, 319, 320, 601), (607, 327, 328, 296), (592, 305, 306, 593), (292, 313, 314, 597), (602, 321, 322, 603), (588, 299, 300, 587), (297, 329, 330, 298), (289, 307, 308, 594), (293, 315, 316, 598), (604, 323, 324, 295), (589, 301, 302, 590), (595, 309, 310, 596), (599, 317, 318, 600), (605, 325, 326, 606), (591, 303, 304, 288), (290, 311, 312, 291), (305, 337, 338, 306), (321, 353, 354, 322), (307, 339, 340, 308), (323, 355, 356, 324), (309, 341, 342, 310), (325, 357, 358, 326), (311, 343, 344, 312), (327, 359, 360, 328), (313, 345, 346, 314), (299, 331, 332, 300), (329, 361, 362, 330), (315, 347, 348, 316), (301, 333, 334, 302), (317, 349, 350, 318), (303, 335, 336, 304), (319, 351, 352, 320), (383, 384, 415, 416), (391, 392, 423, 424), (369, 370, 401, 402), (377, 378, 409, 410), (385, 386, 417, 418), (364, 363, 395, 396), (393, 394, 425, 426), (371, 372, 403, 404), (379, 380, 411, 412), (387, 388, 419, 420), (365, 366, 397, 398), (373, 374, 405, 406), (381, 382, 413, 414), (389, 390, 421, 422), (367, 368, 399, 400), (375, 376, 407, 408), (402, 401, 433, 434), (418, 417, 449, 450), (404, 403, 435, 436), (420, 419, 451, 452), (406, 405, 437, 438), (422, 421, 453, 454), (408, 407, 439, 440), (424, 423, 455, 456), (410, 409, 441, 442), (396, 395, 427, 428), (426, 425, 457, 458), (412, 411, 443, 444), (398, 397, 429, 430), (414, 413, 445, 446), (400, 399, 431, 432), (416, 415, 447, 448), (313, 292, 377, 410), (326, 358, 453, 421), (334, 333, 430, 429), (597, 314, 409, 378), (343, 311, 408, 440), (336, 335, 432, 431), (321, 602, 385, 418), (312, 344, 439, 407), (338, 337, 434, 433), (603, 322, 417, 386), (359, 327, 424, 456), (340, 339, 436, 435), (299, 588, 364, 396), (328, 360, 455, 423), (342, 341, 438, 437), (587, 300, 395, 363), (345, 313, 410, 442), (344, 343, 440, 439), (329, 297, 393, 426), (314, 346, 441, 409), (346, 345, 442, 441), (298, 330, 425, 394), (331, 299, 396, 428), (348, 347, 444, 443), (307, 289, 371, 404), (300, 332, 427, 395), (350, 349, 446, 445), (594, 308, 403, 372), (361, 329, 426, 458), (352, 351, 448, 447), (315, 293, 379, 412), (330, 362, 457, 425), (354, 353, 450, 449), (598, 316, 411, 380), (347, 315, 412, 444), (356, 355, 452, 451), (323, 604, 387, 420), (316, 348, 443, 411), (358, 357, 454, 453), (295, 324, 419, 388), (333, 301, 398, 430), (360, 359, 456, 455), (301, 589, 365, 398), (302, 334, 429, 397), (362, 361, 458, 457), (590, 302, 397, 366), (349, 317, 414, 446), (337, 305, 402, 434), (309, 595, 373, 406), (318, 350, 445, 413), (306, 338, 433, 401), (596, 310, 405, 374), (335, 303, 400, 432), (353, 321, 418, 450), (317, 599, 381, 414), (304, 336, 431, 399), (322, 354, 449, 417), (600, 318, 413, 382), (351, 319, 416, 448), (339, 307, 404, 436), (325, 605, 389, 422), (319, 294, 383, 416), (320, 352, 447, 415), (308, 340, 435, 403), (606, 326, 421, 390), (601, 320, 415, 384), (355, 323, 420, 452), (303, 591, 367, 400), (327, 607, 391, 424), (324, 356, 451, 419), (288, 304, 399, 368), (296, 328, 423, 392), (341, 309, 406, 438), (311, 290, 375, 408), (305, 592, 369, 402), (310, 342, 437, 405), (291, 312, 407, 376), (593, 306, 401, 370), (357, 325, 422, 454), (332, 331, 428, 427), (459, 460, 462, 461), (461, 462, 464, 463), (463, 464, 466, 465), (465, 466, 468, 467), (467, 468, 470, 469), (469, 470, 472, 471), (471, 472, 474, 473), (473, 474, 476, 475), (475, 476, 478, 477), (477, 478, 480, 479), (479, 480, 482, 481), (481, 482, 484, 483), (483, 484, 486, 485), (485, 486, 488, 487), (487, 488, 490, 489), (489, 490, 492, 491), (491, 492, 494, 493), (493, 494, 496, 495), (495, 496, 498, 497), (497, 498, 500, 499), (499, 500, 502, 501), (501, 502, 504, 503), (503, 504, 506, 505), (505, 506, 508, 507), (507, 508, 510, 509), (509, 510, 512, 511), (511, 512, 514, 513), (513, 514, 516, 515), (515, 516, 518, 517), (517, 518, 520, 519), (519, 520, 522, 521), (521, 522, 460, 459), (477, 479, 533, 532), (549, 550, 582, 581), (495, 497, 542, 541), (513, 515, 551, 550), (469, 471, 529, 528), (487, 489, 538, 537), (505, 507, 547, 546), (461, 463, 525, 524), (479, 481, 534, 533), (497, 499, 543, 542), (515, 517, 552, 551), (471, 473, 530, 529), (489, 491, 539, 538), (507, 509, 548, 547), (463, 465, 526, 525), (481, 483, 535, 534), (499, 501, 544, 543), (517, 519, 553, 552), (473, 475, 531, 530), (491, 493, 540, 539), (509, 511, 549, 548), (465, 467, 527, 526), (483, 485, 536, 535), (501, 503, 545, 544), (519, 521, 554, 553), (475, 477, 532, 531), (493, 495, 541, 540), (511, 513, 550, 549), (467, 469, 528, 527), (485, 487, 537, 536), (503, 505, 546, 545), (459, 461, 524, 523), (521, 459, 523, 554), (536, 537, 569, 568), (523, 524, 556, 555), (550, 551, 583, 582), (537, 538, 570, 569), (524, 525, 557, 556), (551, 552, 584, 583), (538, 539, 571, 570), (525, 526, 558, 557), (552, 553, 585, 584), (539, 540, 572, 571), (526, 527, 559, 558), (553, 554, 586, 585), (540, 541, 573, 572), (527, 528, 560, 559), (554, 523, 555, 586), (541, 542, 574, 573), (528, 529, 561, 560), (542, 543, 575, 574), (529, 530, 562, 561), (543, 544, 576, 575), (530, 531, 563, 562), (544, 545, 577, 576), (531, 532, 564, 563), (545, 546, 578, 577), (532, 533, 565, 564), (546, 547, 579, 578), (533, 534, 566, 565), (547, 548, 580, 579), (534, 535, 567, 566), (548, 549, 581, 580), (535, 536, 568, 567), (1, 3, 587, 588), (3, 5, 589, 587), (5, 7, 590, 589), (7, 9, 591, 590), (9, 11, 288, 591), (11, 13, 592, 288), (13, 15, 593, 592), (15, 17, 289, 593), (17, 19, 594, 289), (19, 21, 595, 594), (21, 23, 596, 595), (23, 25, 290, 596), (25, 27, 291, 290), (27, 29, 292, 291), (29, 31, 597, 292), (31, 33, 293, 597), (33, 35, 598, 293), (35, 37, 599, 598), (37, 39, 600, 599), (39, 41, 294, 600), (41, 43, 601, 294), (43, 45, 602, 601), (45, 47, 603, 602), (47, 49, 604, 603), (49, 51, 295, 604), (51, 53, 605, 295), (53, 55, 606, 605), (55, 57, 607, 606), (57, 59, 296, 607), (59, 61, 297, 296), (61, 63, 298, 297), (63, 1, 588, 298), (634, 633, 665, 666), (21, 19, 617, 618), (49, 47, 631, 632), (23, 21, 618, 619), (51, 49, 632, 633), (25, 23, 619, 620), (53, 51, 633, 634), (27, 25, 620, 621), (55, 53, 634, 635), (29, 27, 621, 622), (3, 1, 609, 608), (57, 55, 635, 636), (31, 29, 622, 623), (5, 3, 608, 610), (59, 57, 636, 637), (33, 31, 623, 624), (7, 5, 610, 611), (61, 59, 637, 638), (35, 33, 624, 625), (9, 7, 611, 612), (63, 61, 638, 639), (37, 35, 625, 626), (11, 9, 612, 613), (1, 63, 639, 609), (39, 37, 626, 627), (13, 11, 613, 614), (41, 39, 627, 628), (15, 13, 614, 615), (43, 41, 628, 629), (17, 15, 615, 616), (45, 43, 629, 630), (19, 17, 616, 617), (640, 641, 671, 670, 669, 668, 667, 666, 665, 664, 663, 662, 661, 660, 659, 658, 657, 656, 655, 654, 653, 652, 651, 650, 649, 648, 647, 646, 645, 644, 643, 642), (621, 620, 652, 653), (635, 634, 666, 667), (622, 621, 653, 654), (608, 609, 641, 640), (636, 635, 667, 668), (623, 622, 654, 655), (610, 608, 640, 642), (637, 636, 668, 669), (624, 623, 655, 656), (611, 610, 642, 643), (638, 637, 669, 670), (625, 624, 656, 657), (612, 611, 643, 644), (639, 638, 670, 671), (626, 625, 657, 658), (613, 612, 644, 645), (609, 639, 671, 641), (627, 626, 658, 659), (614, 613, 645, 646), (628, 627, 659, 660), (615, 614, 646, 647), (629, 628, 660, 661), (616, 615, 647, 648), (630, 629, 661, 662), (617, 616, 648, 649), (631, 630, 662, 663), (618, 617, 649, 650), (632, 631, 663, 664), (619, 618, 650, 651), (633, 632, 664, 665), (620, 619, 651, 652), (672, 673, 674, 675, 676, 677, 678, 679, 680, 681, 682, 683, 684, 685, 686, 687, 688, 689, 690, 691, 692, 693, 694, 695, 696, 697, 698, 699, 700, 701, 702, 703), (159, 128, 672, 703)])
me_cylinder.polygons.foreach_set('use_smooth', [True] * 626)
_k = set([(128, 129), (128, 159), (129, 130), (130, 131), (131, 132), (132, 133), (133, 134), (134, 135), (135, 136), (136, 137), (137, 138), (138, 139), (139, 140), (140, 141), (141, 142), (142, 143), (143, 144), (144, 145), (145, 146), (146, 147), (147, 148), (148, 149), (149, 150), (150, 151), (151, 152), (152, 153), (153, 154), (154, 155), (155, 156), (156, 157), (157, 158), (158, 159)])
me_cylinder.attributes.new('sharp_edge', 'BOOLEAN', 'EDGE').data.foreach_set('value', [ (min(e.vertices), max(e.vertices)) in _k for e in me_cylinder.edges])
_uv = me_cylinder.uv_layers.new(name='UVMap')
_uv.uv.foreach_set('vector', [1.0, 0.5, 1.0, 1.0, 0.9688, 1.0, 0.9688, 0.5, 0.9688, 0.5, 0.9688, 1.0, 0.9375, 1.0, 0.9375, 0.5, 0.9375, 0.5, 0.9375, 1.0, 0.9062, 1.0, 0.9062, 0.5, 0.9062, 0.5, 0.9062, 1.0, 0.875, 1.0, 0.875, 0.5, 0.875, 0.5, 0.875, 1.0, 0.8438, 1.0, 0.8438, 0.5, 0.8438, 0.5, 0.8438, 1.0, 0.8125, 1.0, 0.8125, 0.5, 0.8125, 0.5, 0.8125, 1.0, 0.7812, 1.0, 0.7812, 0.5, 0.7812, 0.5, 0.7812, 1.0, 0.75, 1.0, 0.75, 0.5, 0.75, 0.5, 0.75, 1.0, 0.7188, 1.0, 0.7188, 0.5, 0.7188, 0.5, 0.7188, 1.0, 0.6875, 1.0, 0.6875, 0.5, 0.6875, 0.5, 0.6875, 1.0, 0.6562, 1.0, 0.6562, 0.5, 0.6562, 0.5, 0.6562, 1.0, 0.625, 1.0, 0.625, 0.5, 0.625, 0.5, 0.625, 1.0, 0.5938, 1.0, 0.5938, 0.5, 0.5938, 0.5, 0.5938, 1.0, 0.5625, 1.0, 0.5625, 0.5, 0.5625, 0.5, 0.5625, 1.0, 0.5312, 1.0, 0.5312, 0.5, 0.5312, 0.5, 0.5312, 1.0, 0.5, 1.0, 0.5, 0.5, 0.5, 0.5, 0.5, 1.0, 0.4688, 1.0, 0.4688, 0.5, 0.4688, 0.5, 0.4688, 1.0, 0.4375, 1.0, 0.4375, 0.5, 0.4375, 0.5, 0.4375, 1.0, 0.4062, 1.0, 0.4062, 0.5, 0.4062, 0.5, 0.4062, 1.0, 0.375, 1.0, 0.375, 0.5, 0.375, 0.5, 0.375, 1.0, 0.3438, 1.0, 0.3438, 0.5, 0.3438, 0.5, 0.3438, 1.0, 0.3125, 1.0, 0.3125, 0.5, 0.3125, 0.5, 0.3125, 1.0, 0.2812, 1.0, 0.2812, 0.5, 0.2812, 0.5, 0.2812, 1.0, 0.25, 1.0, 0.25, 0.5, 0.25, 0.5, 0.25, 1.0, 0.2188, 1.0, 0.2188, 0.5, 0.2188, 0.5, 0.2188, 1.0, 0.1875, 1.0, 0.1875, 0.5, 0.1875, 0.5, 0.1875, 1.0, 0.1562, 1.0, 0.1562, 0.5, 0.1562, 0.5, 0.1562, 1.0, 0.125, 1.0, 0.125, 0.5, 0.125, 0.5, 0.125, 1.0, 0.09375, 1.0, 0.09375, 0.5, 0.09375, 0.5, 0.09375, 1.0, 0.0625, 1.0, 0.0625, 0.5, 0.5938, 0.5, 0.5625, 0.5, 0.5625, 0.5, 0.5938, 0.5, 0.0625, 0.5, 0.0625, 1.0, 0.03125, 1.0, 0.03125, 0.5, 0.03125, 0.5, 0.03125, 1.0, 0.0, 1.0, 0.0, 0.5, 0.875, 0.5, 0.8438, 0.5, 0.8438, 0.5, 0.875, 0.5, 0.3125, 0.5, 0.2812, 0.5, 0.2812, 0.5, 0.3125, 0.5, 1.0, 0.5, 0.9688, 0.5, 0.9688, 0.5, 1.0, 0.5, 0.03125, 0.5, 0.0, 0.5, 0.0, 0.5, 0.03125, 0.5, 0.7188, 0.5, 0.6875, 0.5, 0.6875, 0.5, 0.7188, 0.5, 0.4375, 0.5, 0.4062, 0.5, 0.4062, 0.5, 0.4375, 0.5, 0.1562, 0.5, 0.125, 0.5, 0.125, 0.5, 0.1562, 0.5, 0.8438, 0.5, 0.8125, 0.5, 0.8125, 0.5, 0.8438, 0.5, 0.5625, 0.5, 0.5312, 0.5, 0.5312, 0.5, 0.5625, 0.5, 0.2812, 0.5, 0.25, 0.5, 0.25, 0.5, 0.2812, 0.5, 0.9688, 0.5, 0.9375, 0.5, 0.9375, 0.5, 0.9688, 0.5, 0.6875, 0.5, 0.6562, 0.5, 0.6562, 0.5, 0.6875, 0.5, 0.4062, 0.5, 0.375, 0.5, 0.375, 0.5, 0.4062, 0.5, 0.125, 0.5, 0.09375, 0.5, 0.09375, 0.5, 0.125, 0.5, 0.8125, 0.5, 0.7812, 0.5, 0.7812, 0.5, 0.8125, 0.5, 0.5312, 0.5, 0.5, 0.5, 0.5, 0.5, 0.5312, 0.5, 0.25, 0.5, 0.2188, 0.5, 0.2188, 0.5, 0.25, 0.5, 0.9375, 0.5, 0.9062, 0.5, 0.9062, 0.5, 0.9375, 0.5, 0.6562, 0.5, 0.625, 0.5, 0.625, 0.5, 0.6562, 0.5, 0.375, 0.5, 0.3438, 0.5, 0.3438, 0.5, 0.375, 0.5, 0.09375, 0.5, 0.0625, 0.5, 0.0625, 0.5, 0.09375, 0.5, 0.7812, 0.5, 0.75, 0.5, 0.75, 0.5, 0.7812, 0.5, 0.5, 0.5, 0.4688, 0.5, 0.4688, 0.5, 0.5, 0.5, 0.2188, 0.5, 0.1875, 0.5, 0.1875, 0.5, 0.2188, 0.5, 0.9062, 0.5, 0.875, 0.5, 0.875, 0.5, 0.9062, 0.5, 0.625, 0.5, 0.5938, 0.5, 0.5938, 0.5, 0.625, 0.5, 0.3438, 0.5, 0.3125, 0.5, 0.3125, 0.5, 0.3438, 0.5, 0.0625, 0.5, 0.03125, 0.5, 0.03125, 0.5, 0.0625, 0.5, 0.75, 0.5, 0.7188, 0.5, 0.7188, 0.5, 0.75, 0.5, 0.4688, 0.5, 0.4375, 0.5, 0.4375, 0.5, 0.4688, 0.5, 0.1875, 0.5, 0.1562, 0.5, 0.1562, 0.5, 0.1875, 0.5, 0.25, 0.5, 0.2188, 0.5, 0.2188, 0.5, 0.25, 0.5, 0.6562, 0.5, 0.625, 0.5, 0.625, 0.5, 0.6562, 0.5, 0.2188, 0.5, 0.1875, 0.5, 0.1875, 0.5, 0.2188, 0.5, 0.625, 0.5, 0.5938, 0.5, 0.5938, 0.5, 0.625, 0.5, 0.1875, 0.5, 0.1562, 0.5, 0.1562, 0.5, 0.1875, 0.5, 0.5938, 0.5, 0.5625, 0.5, 0.5625, 0.5, 0.5938, 0.5, 1.0, 0.5, 0.9688, 0.5, 0.9688, 0.5, 1.0, 0.5, 0.1562, 0.5, 0.125, 0.5, 0.125, 0.5, 0.1562, 0.5, 0.5625, 0.5, 0.5312, 0.5, 0.5312, 0.5, 0.5625, 0.5, 0.9688, 0.5, 0.9375, 0.5, 0.9375, 0.5, 0.9688, 0.5, 0.125, 0.5, 0.09375, 0.5, 0.09375, 0.5, 0.125, 0.5, 0.5312, 0.5, 0.5, 0.5, 0.5, 0.5, 0.5312, 0.5, 0.9375, 0.5, 0.9062, 0.5, 0.9062, 0.5, 0.9375, 0.5, 0.09375, 0.5, 0.0625, 0.5, 0.0625, 0.5, 0.09375, 0.5, 0.5, 0.5, 0.4688, 0.5, 0.4688, 0.5, 0.5, 0.5, 0.9062, 0.5, 0.875, 0.5, 0.875, 0.5, 0.9062, 0.5, 0.0625, 0.5, 0.03125, 0.5, 0.03125, 0.5, 0.0625, 0.5, 0.4688, 0.5, 0.4375, 0.5, 0.4375, 0.5, 0.4688, 0.5, 0.875, 0.5, 0.8438, 0.5, 0.8438, 0.5, 0.875, 0.5, 0.03125, 0.5, 0.0, 0.5, 0.0, 0.5, 0.03125, 0.5, 0.4375, 0.5, 0.4062, 0.5, 0.4062, 0.5, 0.4375, 0.5, 0.8438, 0.5, 0.8125, 0.5, 0.8125, 0.5, 0.8438, 0.5, 0.4062, 0.5, 0.375, 0.5, 0.375, 0.5, 0.4062, 0.5, 0.8125, 0.5, 0.7812, 0.5, 0.7812, 0.5, 0.8125, 0.5, 0.375, 0.5, 0.3438, 0.5, 0.3438, 0.5, 0.375, 0.5, 0.7812, 0.5, 0.75, 0.5, 0.75, 0.5, 0.7812, 0.5, 0.3438, 0.5, 0.3125, 0.5, 0.3125, 0.5, 0.3438, 0.5, 0.75, 0.5, 0.7188, 0.5, 0.7188, 0.5, 0.75, 0.5, 0.3125, 0.5, 0.2812, 0.5, 0.2812, 0.5, 0.3125, 0.5, 0.7188, 0.5, 0.6875, 0.5, 0.6875, 0.5, 0.7188, 0.5, 0.2812, 0.5, 0.25, 0.5, 0.25, 0.5, 0.2812, 0.5, 0.6875, 0.5, 0.6562, 0.5, 0.6562, 0.5, 0.6875, 0.5, 0.9688, 0.5, 0.9375, 0.5, 0.9375, 0.5, 0.9688, 0.5, 0.125, 0.5, 0.09375, 0.5, 0.09375, 0.5, 0.125, 0.5, 0.5312, 0.5, 0.5, 0.5, 0.5, 0.5, 0.5312, 0.5, 0.9688, 0.5, 0.9375, 0.5, 0.9375, 0.5, 0.9688, 0.5, 0.125, 0.5, 0.09375, 0.5, 0.09375, 0.5, 0.125, 0.5, 0.5312, 0.5, 0.5, 0.5, 0.5, 0.5, 0.5312, 0.5, 0.9375, 0.5, 0.9062, 0.5, 0.9062, 0.5, 0.9375, 0.5, 0.09375, 0.5, 0.0625, 0.5, 0.0625, 0.5, 0.09375, 0.5, 0.5, 0.5, 0.4688, 0.5, 0.4688, 0.5, 0.5, 0.5, 0.9062, 0.5, 0.875, 0.5, 0.875, 0.5, 0.9062, 0.5, 0.0625, 0.5, 0.03125, 0.5, 0.03125, 0.5, 0.0625, 0.5, 0.4688, 0.5, 0.4375, 0.5, 0.4375, 0.5, 0.4688, 0.5, 0.875, 0.5, 0.8438, 0.5, 0.8438, 0.5, 0.875, 0.5, 0.03125, 0.5, 0.0, 0.5, 0.0, 0.5, 0.03125, 0.5, 0.4375, 0.5, 0.4062, 0.5, 0.4062, 0.5, 0.4375, 0.5, 0.8438, 0.5, 0.8125, 0.5, 0.8125, 0.5, 0.8438, 0.5, 0.4062, 0.5, 0.375, 0.5, 0.375, 0.5, 0.4062, 0.5, 0.8125, 0.5, 0.7812, 0.5, 0.7812, 0.5, 0.8125, 0.5, 0.375, 0.5, 0.3438, 0.5, 0.3438, 0.5, 0.375, 0.5, 0.7812, 0.5, 0.75, 0.5, 0.75, 0.5, 0.7812, 0.5, 0.3438, 0.5, 0.3125, 0.5, 0.3125, 0.5, 0.3438, 0.5, 0.75, 0.5, 0.7188, 0.5, 0.7188, 0.5, 0.75, 0.5, 0.3125, 0.5, 0.2812, 0.5, 0.2812, 0.5, 0.3125, 0.5, 0.7188, 0.5, 0.6875, 0.5, 0.6875, 0.5, 0.7187, 0.5, 0.2812, 0.5, 0.25, 0.5, 0.25, 0.5, 0.2812, 0.5, 0.6875, 0.5, 0.6562, 0.5, 0.6562, 0.5, 0.6875, 0.5, 0.25, 0.5, 0.2188, 0.5, 0.2188, 0.5, 0.25, 0.5, 0.6562, 0.5, 0.625, 0.5, 0.625, 0.5, 0.6562, 0.5, 0.2188, 0.5, 0.1875, 0.5, 0.1875, 0.5, 0.2188, 0.5, 0.625, 0.5, 0.5938, 0.5, 0.5938, 0.5, 0.625, 0.5, 0.1875, 0.5, 0.1562, 0.5, 0.1562, 0.5, 0.1875, 0.5, 0.5938, 0.5, 0.5625, 0.5, 0.5625, 0.5, 0.5938, 0.5, 0.875, 0.5, 0.8438, 0.5, 0.873, 0.5, 0.875, 0.5, 0.4688, 0.5, 0.4375, 0.5, 0.4668, 0.5, 0.4688, 0.5, 0.4375, 0.5, 0.4062, 0.5, 0.4355, 0.5, 0.4375, 0.5, 0.0625, 0.5, 0.03125, 0.5, 0.06052, 0.5, 0.0625, 0.5, 0.9062, 0.5, 0.875, 0.5, 0.9043, 0.5, 0.9062, 0.5, 0.8438, 0.5, 0.8125, 0.5, 0.8418, 0.5, 0.8438, 0.5, 1.0, 0.5, 0.9688, 0.5, 0.998, 0.5, 1.0, 0.5, 0.8125, 0.5, 0.7812, 0.5, 0.8105, 0.5, 0.8125, 0.5, 0.375, 0.5, 0.3438, 0.5, 0.373, 0.5, 0.375, 0.5, 0.7812, 0.5, 0.75, 0.5, 0.7793, 0.5, 0.7812, 0.5, 0.3438, 0.5, 0.3125, 0.5, 0.3418, 0.5, 0.3438, 0.5, 0.75, 0.5, 0.7188, 0.5, 0.748, 0.5, 0.75, 0.5, 0.3125, 0.5, 0.2812, 0.5, 0.3105, 0.5, 0.3125, 0.5, 0.7188, 0.5, 0.6875, 0.5, 0.7168, 0.5, 0.7188, 0.5, 0.2812, 0.5, 0.25, 0.5, 0.2793, 0.5, 0.2812, 0.5, 0.6875, 0.5, 0.6562, 0.5, 0.6855, 0.5, 0.6875, 0.5, 0.25, 0.5, 0.2188, 0.5, 0.248, 0.5, 0.25, 0.5, 0.6562, 0.5, 0.625, 0.5, 0.6543, 0.5, 0.6562, 0.5, 0.2188, 0.5, 0.1875, 0.5, 0.2168, 0.5, 0.2188, 0.5, 0.625, 0.5, 0.5938, 0.5, 0.623, 0.5, 0.625, 0.5, 0.1875, 0.5, 0.1562, 0.5, 0.1855, 0.5, 0.1875, 0.5, 0.5938, 0.5, 0.5625, 0.5, 0.5918, 0.5, 0.5937, 0.5, 0.1562, 0.5, 0.125, 0.5, 0.1543, 0.5, 0.1562, 0.5, 0.4062, 0.5, 0.375, 0.5, 0.4043, 0.5, 0.4062, 0.5, 0.5625, 0.5, 0.5312, 0.5, 0.5605, 0.5, 0.5625, 0.5, 0.9688, 0.5, 0.9375, 0.5, 0.9668, 0.5, 0.9688, 0.5, 0.125, 0.5, 0.09375, 0.5, 0.123, 0.5, 0.125, 0.5, 0.5312, 0.5, 0.5, 0.5, 0.5293, 0.5, 0.5312, 0.5, 0.9375, 0.5, 0.9062, 0.5, 0.9355, 0.5, 0.9375, 0.5, 0.09375, 0.5, 0.0625, 0.5, 0.09177, 0.5, 0.09375, 0.5, 0.5, 0.5, 0.4688, 0.5, 0.498, 0.5, 0.5, 0.5, 0.5625, 0.5, 0.5312, 0.5, 0.5312, 0.5, 0.5625, 0.5, 0.1562, 0.5, 0.125, 0.5, 0.125, 0.5, 0.1562, 0.5, 0.5625, 0.5, 0.5938, 0.5, 0.5938, 0.5, 0.5625, 0.5, 0.625, 0.5, 0.5938, 0.5, 0.5938, 0.5, 0.625, 0.5, 0.2188, 0.5, 0.1875, 0.5, 0.1875, 0.5, 0.2188, 0.5, 0.6562, 0.5, 0.625, 0.5, 0.625, 0.5, 0.6562, 0.5, 0.25, 0.5, 0.2188, 0.5, 0.2188, 0.5, 0.25, 0.5, 0.6875, 0.5, 0.6562, 0.5, 0.6562, 0.5, 0.6875, 0.5, 0.2812, 0.5, 0.25, 0.5, 0.25, 0.5, 0.2812, 0.5, 0.7188, 0.5, 0.6875, 0.5, 0.6875, 0.5, 0.7188, 0.5, 0.3125, 0.5, 0.2812, 0.5, 0.2812, 0.5, 0.3125, 0.5, 0.75, 0.5, 0.7188, 0.5, 0.7188, 0.5, 0.75, 0.5, 0.3438, 0.5, 0.3125, 0.5, 0.3125, 0.5, 0.3438, 0.5, 0.7812, 0.5, 0.75, 0.5, 0.75, 0.5, 0.7812, 0.5, 0.375, 0.5, 0.3438, 0.5, 0.3438, 0.5, 0.375, 0.5, 0.8125, 0.5, 0.7812, 0.5, 0.7812, 0.5, 0.8125, 0.5, 0.4062, 0.5, 0.375, 0.5, 0.375, 0.5, 0.4062, 0.5, 0.8438, 0.5, 0.8125, 0.5, 0.8125, 0.5, 0.8438, 0.5, 1.0, 0.5, 0.9688, 0.5, 0.9688, 0.5, 1.0, 0.5, 0.4375, 0.5, 0.4062, 0.5, 0.4062, 0.5, 0.4375, 0.5, 0.875, 0.5, 0.8438, 0.5, 0.8438, 0.5, 0.875, 0.5, 0.4688, 0.5, 0.4375, 0.5, 0.4375, 0.5, 0.4688, 0.5, 0.0625, 0.5, 0.03125, 0.5, 0.03125, 0.5, 0.0625, 0.5, 0.9062, 0.5, 0.875, 0.5, 0.875, 0.5, 0.9062, 0.5, 0.5, 0.5, 0.4688, 0.5, 0.4688, 0.5, 0.5, 0.5, 0.09375, 0.5, 0.0625, 0.5, 0.0625, 0.5, 0.09375, 0.5, 0.9375, 0.5, 0.9062, 0.5, 0.9062, 0.5, 0.9375, 0.5, 0.5625, 0.5, 0.5312, 0.5, 0.5312, 0.5, 0.5625, 0.5, 0.1562, 0.5, 0.125, 0.5, 0.125, 0.5, 0.1562, 0.5, 0.5938, 0.5, 0.5625, 0.5, 0.5625, 0.5, 0.5938, 0.5, 0.1875, 0.5, 0.1562, 0.5, 0.1562, 0.5, 0.1875, 0.5, 0.03125, 0.5, 0.0, 0.5, 0.0, 0.5, 0.03125, 0.5, 0.5938, 0.5, 0.625, 0.5, 0.625, 0.5, 0.5938, 0.5, 0.75, 0.5, 0.7188, 0.5, 0.7188, 0.5, 0.75, 0.5, 0.8438, 0.5, 0.875, 0.5, 0.875, 0.5, 0.8438, 0.5, 0.125, 0.5, 0.09375, 0.5, 0.09375, 0.5, 0.125, 0.5, 0.1875, 0.5, 0.1562, 0.5, 0.1562, 0.5, 0.1875, 0.5, 0.03125, 0.5, 0.0, 0.5, 0.0, 0.5, 0.03125, 0.5, 0.7188, 0.5, 0.75, 0.5, 0.75, 0.5, 0.7188, 0.5, 0.09375, 0.5, 0.125, 0.5, 0.125, 0.5, 0.09375, 0.5, 0.1562, 0.5, 0.1875, 0.5, 0.1875, 0.5, 0.1562, 0.5, 0.3125, 0.5, 0.2812, 0.5, 0.2812, 0.5, 0.3125, 0.5, 0.0, 0.5, 0.03125, 0.5, 0.03125, 0.5, 0.0, 0.5, 0.5312, 0.5, 0.5, 0.5, 0.5, 0.5, 0.5312, 0.5, 0.5938, 0.5, 0.5625, 0.5, 0.5625, 0.5, 0.5938, 0.5, 0.2812, 0.5, 0.3125, 0.5, 0.3125, 0.5, 0.2812, 0.5, 0.4375, 0.5, 0.4062, 0.5, 0.4062, 0.5, 0.4375, 0.5, 0.5, 0.5, 0.5312, 0.5, 0.5312, 0.5, 0.5, 0.5, 0.7187, 0.5, 0.6875, 0.5, 0.6875, 0.5, 0.7187, 0.5, 0.9375, 0.5, 0.9062, 0.5, 0.9062, 0.5, 0.9375, 0.5, 0.5625, 0.5, 0.5938, 0.5, 0.5938, 0.5, 0.5625, 0.5, 0.4062, 0.5, 0.4375, 0.5, 0.4375, 0.5, 0.4062, 0.5, 0.6875, 0.5, 0.7188, 0.5, 0.7188, 0.5, 0.6875, 0.5, 0.8438, 0.5, 0.8125, 0.5, 0.8125, 0.5, 0.8438, 0.5, 0.9062, 0.5, 0.9375, 0.5, 0.9375, 0.5, 0.9062, 0.5, 0.2812, 0.5, 0.25, 0.5, 0.25, 0.5, 0.2812, 0.5, 0.09375, 0.5, 0.0625, 0.5, 0.0625, 0.5, 0.09375, 0.5, 0.8125, 0.5, 0.8438, 0.5, 0.8438, 0.5, 0.8125, 0.5, 0.25, 0.5, 0.2812, 0.5, 0.2812, 0.5, 0.25, 0.5, 0.4062, 0.5, 0.375, 0.5, 0.375, 0.5, 0.4062, 0.5, 0.0625, 0.5, 0.09375, 0.5, 0.09375, 0.5, 0.0625, 0.5, 0.6875, 0.5, 0.6562, 0.5, 0.6562, 0.5, 0.6875, 0.5, 0.5, 0.5, 0.4688, 0.5, 0.4688, 0.5, 0.5, 0.5, 0.375, 0.5, 0.4062, 0.5, 0.4062, 0.5, 0.375, 0.5, 1.0, 0.5, 0.9688, 0.5, 0.9688, 0.5, 1.0, 0.5, 0.1562, 0.5, 0.1875, 0.5, 0.1875, 0.5, 0.1562, 0.5, 0.5938, 0.5, 0.625, 0.5, 0.625, 0.5, 0.5938, 0.5, 0.1875, 0.5, 0.2188, 0.5, 0.2188, 0.5, 0.1875, 0.5, 0.625, 0.5, 0.6562, 0.5, 0.6562, 0.5, 0.625, 0.5, 0.2188, 0.5, 0.25, 0.5, 0.25, 0.5, 0.2188, 0.5, 0.6562, 0.5, 0.6875, 0.5, 0.6875, 0.5, 0.6562, 0.5, 0.25, 0.5, 0.2812, 0.5, 0.2812, 0.5, 0.25, 0.5, 0.6875, 0.5, 0.7188, 0.5, 0.7187, 0.5, 0.6875, 0.5, 0.2812, 0.5, 0.3125, 0.5, 0.3125, 0.5, 0.2812, 0.5, 0.7188, 0.5, 0.75, 0.5, 0.75, 0.5, 0.7188, 0.5, 0.3125, 0.5, 0.3438, 0.5, 0.3438, 0.5, 0.3125, 0.5, 0.75, 0.5, 0.7812, 0.5, 0.7812, 0.5, 0.75, 0.5, 0.3438, 0.5, 0.375, 0.5, 0.375, 0.5, 0.3438, 0.5, 0.7812, 0.5, 0.8125, 0.5, 0.8125, 0.5, 0.7812, 0.5, 0.375, 0.5, 0.4062, 0.5, 0.4062, 0.5, 0.375, 0.5, 0.8125, 0.5, 0.8438, 0.5, 0.8438, 0.5, 0.8125, 0.5, 0.4062, 0.5, 0.4375, 0.5, 0.4375, 0.5, 0.4062, 0.5, 0.0, 0.5, 0.03125, 0.5, 0.03125, 0.5, 0.0, 0.5, 0.8438, 0.5, 0.875, 0.5, 0.875, 0.5, 0.8438, 0.5, 0.4375, 0.5, 0.4688, 0.5, 0.4688, 0.5, 0.4375, 0.5, 0.03125, 0.5, 0.0625, 0.5, 0.0625, 0.5, 0.03125, 0.5, 0.875, 0.5, 0.9062, 0.5, 0.9062, 0.5, 0.875, 0.5, 0.4688, 0.5, 0.5, 0.5, 0.5, 0.5, 0.4688, 0.5, 0.0625, 0.5, 0.09375, 0.5, 0.09375, 0.5, 0.0625, 0.5, 0.9062, 0.5, 0.9375, 0.5, 0.9375, 0.5, 0.9062, 0.5, 0.5, 0.5, 0.5312, 0.5, 0.5312, 0.5, 0.5, 0.5, 0.09375, 0.5, 0.125, 0.5, 0.125, 0.5, 0.09375, 0.5, 0.9375, 0.5, 0.9688, 0.5, 0.9688, 0.5, 0.9375, 0.5, 0.5312, 0.5, 0.5625, 0.5, 0.5625, 0.5, 0.5312, 0.5, 0.125, 0.5, 0.1562, 0.5, 0.1562, 0.5, 0.125, 0.5, 0.9688, 0.5, 1.0, 0.5, 1.0, 0.5, 0.9688, 0.5, 0.9375, 0.5, 0.9688, 0.5, 0.9688, 0.5, 0.9375, 0.5, 0.3125, 0.5, 0.3438, 0.5, 0.3438, 0.5, 0.3125, 0.5, 0.875, 0.5, 0.8438, 0.5, 0.8438, 0.5, 0.875, 0.5, 0.625, 0.5, 0.5938, 0.5, 0.5938, 0.5, 0.625, 0.5, 0.9688, 0.5, 0.9375, 0.5, 0.9375, 0.5, 0.9688, 0.5, 0.4375, 0.5, 0.4688, 0.5, 0.4688, 0.5, 0.4375, 0.5, 0.3438, 0.5, 0.3125, 0.5, 0.3125, 0.5, 0.3438, 0.5, 0.1875, 0.5, 0.2188, 0.5, 0.2188, 0.5, 0.1875, 0.5, 0.5312, 0.5, 0.5625, 0.5, 0.5625, 0.5, 0.5312, 0.5, 0.75, 0.5, 0.7812, 0.5, 0.7812, 0.5, 0.75, 0.5, 0.5625, 0.5, 0.5312, 0.5, 0.5312, 0.5, 0.5625, 0.5, 0.4688, 0.5, 0.4375, 0.5, 0.4375, 0.5, 0.4688, 0.5, 0.2188, 0.5, 0.1875, 0.5, 0.1875, 0.5, 0.2188, 0.5, 0.125, 0.5, 0.1562, 0.5, 0.1562, 0.5, 0.125, 0.5, 0.03125, 0.5, 0.0625, 0.5, 0.0625, 0.5, 0.03125, 0.5, 0.7812, 0.5, 0.75, 0.5, 0.75, 0.5, 0.7812, 0.5, 0.625, 0.5, 0.6562, 0.5, 0.6562, 0.5, 0.625, 0.5, 0.1562, 0.5, 0.125, 0.5, 0.125, 0.5, 0.1562, 0.5, 0.3438, 0.5, 0.375, 0.5, 0.375, 0.5, 0.3438, 0.5, 0.9688, 0.5, 1.0, 0.5, 1.0, 0.5, 0.9688, 0.5, 0.0625, 0.5, 0.03125, 0.5, 0.03125, 0.5, 0.0625, 0.5, 0.6562, 0.5, 0.625, 0.5, 0.625, 0.5, 0.6562, 0.5, 1.0, 0.5, 0.9688, 0.5, 0.9688, 0.5, 1.0, 0.5, 0.875, 0.5, 0.9062, 0.5, 0.9062, 0.5, 0.875, 0.5, 0.375, 0.5, 0.3438, 0.5, 0.3438, 0.5, 0.375, 0.5, 0.2188, 0.5, 0.25, 0.5, 0.25, 0.5, 0.2188, 0.5, 0.7812, 0.5, 0.8125, 0.5, 0.8125, 0.5, 0.7812, 0.5, 0.9062, 0.5, 0.875, 0.5, 0.875, 0.5, 0.9062, 0.5, 0.25, 0.5, 0.2188, 0.5, 0.2188, 0.5, 0.25, 0.5, 0.4688, 0.5, 0.5, 0.5, 0.5, 0.5, 0.4688, 0.5, 0.8125, 0.5, 0.7812, 0.5, 0.7812, 0.5, 0.8125, 0.5, 0.6562, 0.5, 0.6875, 0.5, 0.6875, 0.5, 0.6562, 0.5, 0.2968, 1.0, 0.3253, 1.0, 0.3253, 1.0, 0.2968, 1.0, 0.375, 1.0, 0.375, 1.0, 0.3438, 1.0, 0.3438, 1.0, 0.125, 1.0, 0.125, 1.0, 0.09375, 1.0, 0.09375, 1.0, 0.8125, 1.0, 0.8125, 1.0, 0.7812, 1.0, 0.7812, 1.0, 0.5625, 1.0, 0.5625, 1.0, 0.5312, 1.0, 0.5312, 1.0, 0.3125, 1.0, 0.3125, 1.0, 0.2812, 1.0, 0.2812, 1.0, 0.0, 1.0, 0.0, 1.0, 0.9688, 1.0, 0.9688, 1.0, 0.0625, 1.0, 0.0625, 1.0, 0.03125, 1.0, 0.03125, 1.0, 0.75, 1.0, 0.75, 1.0, 0.7188, 1.0, 0.7188, 1.0, 0.5, 1.0, 0.5, 1.0, 0.4688, 1.0, 0.4688, 1.0, 0.25, 1.0, 0.25, 1.0, 0.2188, 1.0, 0.2188, 1.0, 0.9375, 1.0, 0.9375, 1.0, 0.9062, 1.0, 0.9062, 1.0, 0.6875, 1.0, 0.6875, 1.0, 0.6562, 1.0, 0.6562, 1.0, 0.4375, 1.0, 0.4375, 1.0, 0.4062, 1.0, 0.4062, 1.0, 0.1875, 1.0, 0.1875, 1.0, 0.1562, 1.0, 0.1562, 1.0, 0.875, 1.0, 0.875, 1.0, 0.8438, 1.0, 0.8438, 1.0, 0.625, 1.0, 0.625, 1.0, 0.5938, 1.0, 0.5938, 1.0, 0.8125, 1.0, 0.8125, 1.0, 0.7812, 1.0, 0.7812, 1.0, 0.3125, 1.0, 0.3125, 1.0, 0.2812, 1.0, 0.2812, 1.0, 0.75, 1.0, 0.75, 1.0, 0.7188, 1.0, 0.7188, 1.0, 0.25, 1.0, 0.25, 1.0, 0.2188, 1.0, 0.2188, 1.0, 0.6875, 1.0, 0.6875, 1.0, 0.6562, 1.0, 0.6562, 1.0, 0.1875, 1.0, 0.1875, 1.0, 0.1562, 1.0, 0.1562, 1.0, 0.625, 1.0, 0.625, 1.0, 0.5938, 1.0, 0.5938, 1.0, 0.125, 1.0, 0.125, 1.0, 0.09375, 1.0, 0.09375, 1.0, 0.5625, 1.0, 0.5625, 1.0, 0.5312, 1.0, 0.5312, 1.0, 0.0, 1.0, 0.0, 1.0, 0.9688, 1.0, 0.9688, 1.0, 0.0625, 1.0, 0.0625, 1.0, 0.03125, 1.0, 0.03125, 1.0, 0.5, 1.0, 0.5, 1.0, 0.4688, 1.0, 0.4688, 1.0, 0.9375, 1.0, 0.9375, 1.0, 0.9062, 1.0, 0.9062, 1.0, 0.4375, 1.0, 0.4375, 1.0, 0.4062, 1.0, 0.4062, 1.0, 0.875, 1.0, 0.875, 1.0, 0.8438, 1.0, 0.8438, 1.0, 0.375, 1.0, 0.375, 1.0, 0.3438, 1.0, 0.3438, 1.0, 0.375, 1.0, 0.3438, 1.0, 0.3438, 1.0, 0.375, 1.0, 0.125, 1.0, 0.09375, 1.0, 0.09375, 1.0, 0.125, 1.0, 0.8125, 1.0, 0.7812, 1.0, 0.7812, 1.0, 0.8125, 1.0, 0.5625, 1.0, 0.5312, 1.0, 0.5312, 1.0, 0.5625, 1.0, 0.3125, 1.0, 0.2812, 1.0, 0.2812, 1.0, 0.3125, 1.0, 0.0, 1.0, 0.9688, 1.0, 0.9688, 1.0, 0.0, 1.0, 0.0625, 1.0, 0.03125, 1.0, 0.03125, 1.0, 0.0625, 1.0, 0.75, 1.0, 0.7188, 1.0, 0.7188, 1.0, 0.75, 1.0, 0.5, 1.0, 0.4688, 1.0, 0.4688, 1.0, 0.5, 1.0, 0.25, 1.0, 0.2188, 1.0, 0.2188, 1.0, 0.25, 1.0, 0.9375, 1.0, 0.9062, 1.0, 0.9062, 1.0, 0.9375, 1.0, 0.6875, 1.0, 0.6562, 1.0, 0.6562, 1.0, 0.6875, 1.0, 0.4375, 1.0, 0.4062, 1.0, 0.4062, 1.0, 0.4375, 1.0, 0.1875, 1.0, 0.1562, 1.0, 0.1562, 1.0, 0.1875, 1.0, 0.875, 1.0, 0.8438, 1.0, 0.8438, 1.0, 0.875, 1.0, 0.625, 1.0, 0.5938, 1.0, 0.5938, 1.0, 0.625, 1.0, 0.8125, 1.0, 0.7812, 1.0, 0.7812, 1.0, 0.8125, 1.0, 0.3125, 1.0, 0.2812, 1.0, 0.2812, 1.0, 0.3125, 1.0, 0.75, 1.0, 0.7188, 1.0, 0.7188, 1.0, 0.75, 1.0, 0.25, 1.0, 0.2188, 1.0, 0.2188, 1.0, 0.25, 1.0, 0.6875, 1.0, 0.6562, 1.0, 0.6562, 1.0, 0.6875, 1.0, 0.1875, 1.0, 0.1562, 1.0, 0.1562, 1.0, 0.1875, 1.0, 0.625, 1.0, 0.5938, 1.0, 0.5938, 1.0, 0.625, 1.0, 0.125, 1.0, 0.09375, 1.0, 0.09375, 1.0, 0.125, 1.0, 0.5625, 1.0, 0.5312, 1.0, 0.5312, 1.0, 0.5625, 1.0, 0.0, 1.0, 0.9688, 1.0, 0.9688, 1.0, 0.0, 1.0, 0.0625, 1.0, 0.03125, 1.0, 0.03125, 1.0, 0.0625, 1.0, 0.5, 1.0, 0.4688, 1.0, 0.4688, 1.0, 0.5, 1.0, 0.9375, 1.0, 0.9062, 1.0, 0.9062, 1.0, 0.9375, 1.0, 0.4375, 1.0, 0.4062, 1.0, 0.4062, 1.0, 0.4375, 1.0, 0.875, 1.0, 0.8438, 1.0, 0.8438, 1.0, 0.875, 1.0, 0.375, 1.0, 0.3438, 1.0, 0.3438, 1.0, 0.375, 1.0, 0.5625, 1.0, 0.5625, 1.0, 0.5625, 1.0, 0.5625, 1.0, 0.1562, 1.0, 0.1562, 1.0, 0.1562, 1.0, 0.1562, 1.0, 0.9062, 1.0, 0.9375, 1.0, 0.9375, 1.0, 0.9062, 1.0, 0.5312, 1.0, 0.5312, 1.0, 0.5312, 1.0, 0.5312, 1.0, 0.625, 1.0, 0.625, 1.0, 0.625, 1.0, 0.625, 1.0, 0.8438, 1.0, 0.875, 1.0, 0.875, 1.0, 0.8438, 1.0, 0.3125, 1.0, 0.3125, 1.0, 0.3125, 1.0, 0.3125, 1.0, 0.5938, 1.0, 0.5938, 1.0, 0.5938, 1.0, 0.5938, 1.0, 0.7812, 1.0, 0.8125, 1.0, 0.8125, 1.0, 0.7812, 1.0, 0.2812, 1.0, 0.2812, 1.0, 0.2812, 1.0, 0.2812, 1.0, 0.125, 1.0, 0.125, 1.0, 0.125, 1.0, 0.125, 1.0, 0.7188, 1.0, 0.75, 1.0, 0.75, 1.0, 0.7188, 1.0, 0.0, 1.0, 0.0, 1.0, 0.0, 1.0, 0.0, 1.0, 0.09375, 1.0, 0.09375, 1.0, 0.09375, 1.0, 0.09375, 1.0, 0.6562, 1.0, 0.6875, 1.0, 0.6875, 1.0, 0.6562, 1.0, 0.9688, 1.0, 0.9688, 1.0, 0.9688, 1.0, 0.9688, 1.0, 0.5625, 1.0, 0.5625, 1.0, 0.5625, 1.0, 0.5625, 1.0, 0.5938, 1.0, 0.625, 1.0, 0.625, 1.0, 0.5938, 1.0, 0.0625, 1.0, 0.0625, 1.0, 0.0625, 1.0, 0.0625, 1.0, 0.5312, 1.0, 0.5312, 1.0, 0.5312, 1.0, 0.5312, 1.0, 0.5312, 1.0, 0.5625, 1.0, 0.5625, 1.0, 0.5312, 1.0, 0.03125, 1.0, 0.03125, 1.0, 0.03125, 1.0, 0.03125, 1.0, 0.0, 1.0, 0.0, 1.0, 0.0, 1.0, 0.0, 1.0, 0.4688, 1.0, 0.5, 1.0, 0.5, 1.0, 0.4688, 1.0, 0.75, 1.0, 0.75, 1.0, 0.75, 1.0, 0.75, 1.0, 0.9688, 1.0, 0.9688, 1.0, 0.9688, 1.0, 0.9688, 1.0, 0.4062, 1.0, 0.4375, 1.0, 0.4375, 1.0, 0.4062, 1.0, 0.7188, 1.0, 0.7188, 1.0, 0.7188, 1.0, 0.7188, 1.0, 0.0625, 1.0, 0.0625, 1.0, 0.0625, 1.0, 0.0625, 1.0, 0.3438, 1.0, 0.375, 1.0, 0.375, 1.0, 0.3438, 1.0, 0.5, 1.0, 0.5, 1.0, 0.5, 1.0, 0.5, 1.0, 0.03125, 1.0, 0.03125, 1.0, 0.03125, 1.0, 0.03125, 1.0, 0.2812, 1.0, 0.3125, 1.0, 0.3125, 1.0, 0.2812, 1.0, 0.4688, 1.0, 0.4688, 1.0, 0.4688, 1.0, 0.4688, 1.0, 0.5, 1.0, 0.5, 1.0, 0.5, 1.0, 0.5, 1.0, 0.2188, 1.0, 0.25, 1.0, 0.25, 1.0, 0.2188, 1.0, 0.25, 1.0, 0.25, 1.0, 0.25, 1.0, 0.25, 1.0, 0.4688, 1.0, 0.4688, 1.0, 0.4688, 1.0, 0.4688, 1.0, 0.1562, 1.0, 0.1875, 1.0, 0.1875, 1.0, 0.1562, 1.0, 0.2188, 1.0, 0.2188, 1.0, 0.2188, 1.0, 0.2188, 1.0, 0.9375, 1.0, 0.9375, 1.0, 0.9375, 1.0, 0.9375, 1.0, 0.09375, 1.0, 0.125, 1.0, 0.125, 1.0, 0.09375, 1.0, 0.9375, 1.0, 0.9375, 1.0, 0.9375, 1.0, 0.9375, 1.0, 0.9062, 1.0, 0.9062, 1.0, 0.9062, 1.0, 0.9062, 1.0, 0.03125, 1.0, 0.0625, 1.0, 0.0625, 1.0, 0.03125, 1.0, 0.9062, 1.0, 0.9062, 1.0, 0.9062, 1.0, 0.9062, 1.0, 0.4375, 1.0, 0.4375, 1.0, 0.4375, 1.0, 0.4375, 1.0, 0.8125, 1.0, 0.8125, 1.0, 0.8125, 1.0, 0.8125, 1.0, 0.6875, 1.0, 0.6875, 1.0, 0.6875, 1.0, 0.6875, 1.0, 0.4062, 1.0, 0.4062, 1.0, 0.4062, 1.0, 0.4062, 1.0, 0.7812, 1.0, 0.7812, 1.0, 0.7812, 1.0, 0.7812, 1.0, 0.6562, 1.0, 0.6562, 1.0, 0.6562, 1.0, 0.6562, 1.0, 0.875, 1.0, 0.875, 1.0, 0.875, 1.0, 0.875, 1.0, 0.3125, 1.0, 0.3125, 1.0, 0.3125, 1.0, 0.3125, 1.0, 0.4375, 1.0, 0.4375, 1.0, 0.4375, 1.0, 0.4375, 1.0, 0.8438, 1.0, 0.8438, 1.0, 0.8438, 1.0, 0.8438, 1.0, 0.2812, 1.0, 0.2812, 1.0, 0.2812, 1.0, 0.2812, 1.0, 0.4062, 1.0, 0.4062, 1.0, 0.4062, 1.0, 0.4062, 1.0, 0.375, 1.0, 0.375, 1.0, 0.375, 1.0, 0.375, 1.0, 0.75, 1.0, 0.75, 1.0, 0.75, 1.0, 0.75, 1.0, 0.1875, 1.0, 0.1875, 1.0, 0.1875, 1.0, 0.1875, 1.0, 0.375, 1.0, 0.375, 1.0, 0.375, 1.0, 0.375, 1.0, 0.3438, 1.0, 0.3438, 1.0, 0.3438, 1.0, 0.3438, 1.0, 0.7188, 1.0, 0.7188, 1.0, 0.7188, 1.0, 0.7188, 1.0, 0.1562, 1.0, 0.1562, 1.0, 0.1562, 1.0, 0.1562, 1.0, 0.3438, 1.0, 0.3438, 1.0, 0.3438, 1.0, 0.3438, 1.0, 0.25, 1.0, 0.25, 1.0, 0.25, 1.0, 0.25, 1.0, 0.875, 1.0, 0.875, 1.0, 0.875, 1.0, 0.875, 1.0, 0.125, 1.0, 0.125, 1.0, 0.125, 1.0, 0.125, 1.0, 0.2188, 1.0, 0.2188, 1.0, 0.2188, 1.0, 0.2188, 1.0, 0.8438, 1.0, 0.8438, 1.0, 0.8438, 1.0, 0.8438, 1.0, 0.09375, 1.0, 0.09375, 1.0, 0.09375, 1.0, 0.09375, 1.0, 0.6875, 1.0, 0.6875, 1.0, 0.6875, 1.0, 0.6875, 1.0, 0.625, 1.0, 0.625, 1.0, 0.625, 1.0, 0.625, 1.0, 0.8125, 1.0, 0.8125, 1.0, 0.8125, 1.0, 0.8125, 1.0, 0.6562, 1.0, 0.6562, 1.0, 0.6562, 1.0, 0.6562, 1.0, 0.5938, 1.0, 0.5938, 1.0, 0.5938, 1.0, 0.5938, 1.0, 0.7812, 1.0, 0.7812, 1.0, 0.7812, 1.0, 0.7812, 1.0, 0.1875, 1.0, 0.1875, 1.0, 0.1875, 1.0, 0.1875, 1.0, 0.9688, 1.0, 0.0, 1.0, 0.0, 1.0, 0.9688, 1.0, 1.0, 0.5, 1.0, 1.0, 0.9688, 1.0, 0.9688, 0.5, 0.9688, 0.5, 0.9688, 1.0, 0.9375, 1.0, 0.9375, 0.5, 0.9375, 0.5, 0.9375, 1.0, 0.9062, 1.0, 0.9062, 0.5, 0.9062, 0.5, 0.9062, 1.0, 0.875, 1.0, 0.875, 0.5, 0.875, 0.5, 0.875, 1.0, 0.8438, 1.0, 0.8438, 0.5, 0.8438, 0.5, 0.8438, 1.0, 0.8125, 1.0, 0.8125, 0.5, 0.8125, 0.5, 0.8125, 1.0, 0.7812, 1.0, 0.7812, 0.5, 0.7812, 0.5, 0.7812, 1.0, 0.75, 1.0, 0.75, 0.5, 0.75, 0.5, 0.75, 1.0, 0.7188, 1.0, 0.7188, 0.5, 0.7188, 0.5, 0.7188, 1.0, 0.6875, 1.0, 0.6875, 0.5, 0.6875, 0.5, 0.6875, 1.0, 0.6562, 1.0, 0.6562, 0.5, 0.6562, 0.5, 0.6562, 1.0, 0.625, 1.0, 0.625, 0.5, 0.625, 0.5, 0.625, 1.0, 0.5938, 1.0, 0.5938, 0.5, 0.5938, 0.5, 0.5938, 1.0, 0.5625, 1.0, 0.5625, 0.5, 0.5625, 0.5, 0.5625, 1.0, 0.5312, 1.0, 0.5312, 0.5, 0.5312, 0.5, 0.5312, 1.0, 0.5, 1.0, 0.5, 0.5, 0.5, 0.5, 0.5, 1.0, 0.4688, 1.0, 0.4688, 0.5, 0.4688, 0.5, 0.4688, 1.0, 0.4375, 1.0, 0.4375, 0.5, 0.4375, 0.5, 0.4375, 1.0, 0.4062, 1.0, 0.4062, 0.5, 0.4062, 0.5, 0.4062, 1.0, 0.375, 1.0, 0.375, 0.5, 0.375, 0.5, 0.375, 1.0, 0.3438, 1.0, 0.3438, 0.5, 0.3438, 0.5, 0.3438, 1.0, 0.3125, 1.0, 0.3125, 0.5, 0.3125, 0.5, 0.3125, 1.0, 0.2812, 1.0, 0.2812, 0.5, 0.2812, 0.5, 0.2812, 1.0, 0.25, 1.0, 0.25, 0.5, 0.25, 0.5, 0.25, 1.0, 0.2188, 1.0, 0.2188, 0.5, 0.2188, 0.5, 0.2188, 1.0, 0.1875, 1.0, 0.1875, 0.5, 0.1875, 0.5, 0.1875, 1.0, 0.1562, 1.0, 0.1562, 0.5, 0.1562, 0.5, 0.1562, 1.0, 0.125, 1.0, 0.125, 0.5, 0.125, 0.5, 0.125, 1.0, 0.09375, 1.0, 0.09375, 0.5, 0.09375, 0.5, 0.09375, 1.0, 0.0625, 1.0, 0.0625, 0.5, 0.0625, 0.5, 0.0625, 1.0, 0.03125, 1.0, 0.03125, 0.5, 0.03125, 0.5, 0.03125, 1.0, 0.0, 1.0, 0.0, 0.5, 0.7188, 0.5, 0.6875, 0.5, 0.6875, 0.5, 0.7188, 0.5, 0.1875, 0.5, 0.1562, 0.5, 0.1562, 0.5, 0.1875, 0.5, 0.4375, 0.5, 0.4062, 0.5, 0.4062, 0.5, 0.4375, 0.5, 0.1562, 0.5, 0.125, 0.5, 0.125, 0.5, 0.1562, 0.5, 0.8438, 0.5, 0.8125, 0.5, 0.8125, 0.5, 0.8438, 0.5, 0.5625, 0.5, 0.5312, 0.5, 0.5312, 0.5, 0.5625, 0.5, 0.2812, 0.5, 0.25, 0.5, 0.25, 0.5, 0.2812, 0.5, 0.9688, 0.5, 0.9375, 0.5, 0.9375, 0.5, 0.9688, 0.5, 0.6875, 0.5, 0.6562, 0.5, 0.6562, 0.5, 0.6875, 0.5, 0.4062, 0.5, 0.375, 0.5, 0.375, 0.5, 0.4062, 0.5, 0.125, 0.5, 0.09375, 0.5, 0.09375, 0.5, 0.125, 0.5, 0.8125, 0.5, 0.7812, 0.5, 0.7812, 0.5, 0.8125, 0.5, 0.5312, 0.5, 0.5, 0.5, 0.5, 0.5, 0.5312, 0.5, 0.25, 0.5, 0.2188, 0.5, 0.2188, 0.5, 0.25, 0.5, 0.9375, 0.5, 0.9062, 0.5, 0.9062, 0.5, 0.9375, 0.5, 0.6562, 0.5, 0.625, 0.5, 0.625, 0.5, 0.6562, 0.5, 0.375, 0.5, 0.3438, 0.5, 0.3438, 0.5, 0.375, 0.5, 0.09375, 0.5, 0.0625, 0.5, 0.0625, 0.5, 0.09375, 0.5, 0.7812, 0.5, 0.75, 0.5, 0.75, 0.5, 0.7812, 0.5, 0.5, 0.5, 0.4688, 0.5, 0.4688, 0.5, 0.5, 0.5, 0.2188, 0.5, 0.1875, 0.5, 0.1875, 0.5, 0.2188, 0.5, 0.9062, 0.5, 0.875, 0.5, 0.875, 0.5, 0.9062, 0.5, 0.625, 0.5, 0.5938, 0.5, 0.5938, 0.5, 0.625, 0.5, 0.3438, 0.5, 0.3125, 0.5, 0.3125, 0.5, 0.3438, 0.5, 0.0625, 0.5, 0.03125, 0.5, 0.03125, 0.5, 0.0625, 0.5, 0.75, 0.5, 0.7188, 0.5, 0.7188, 0.5, 0.75, 0.5, 0.4688, 0.5, 0.4375, 0.5, 0.4375, 0.5, 0.4688, 0.5, 0.1875, 0.5, 0.1562, 0.5, 0.1562, 0.5, 0.1875, 0.5, 0.875, 0.5, 0.8438, 0.5, 0.8438, 0.5, 0.875, 0.5, 0.5938, 0.5, 0.5625, 0.5, 0.5625, 0.5, 0.5938, 0.5, 0.3125, 0.5, 0.2812, 0.5, 0.2812, 0.5, 0.3125, 0.5, 1.0, 0.5, 0.9688, 0.5, 0.9688, 0.5, 1.0, 0.5, 0.03125, 0.5, 0.0, 0.5, 0.0, 0.5, 0.03125, 0.5, 0.5938, 0.5, 0.5625, 0.5, 0.5625, 0.5, 0.5938, 0.5, 1.0, 0.5, 0.9688, 0.5, 0.9688, 0.5, 1.0, 0.5, 0.1562, 0.5, 0.125, 0.5, 0.125, 0.5, 0.1562, 0.5, 0.5625, 0.5, 0.5312, 0.5, 0.5312, 0.5, 0.5625, 0.5, 0.9688, 0.5, 0.9375, 0.5, 0.9375, 0.5, 0.9688, 0.5, 0.125, 0.5, 0.09375, 0.5, 0.09375, 0.5, 0.125, 0.5, 0.5312, 0.5, 0.5, 0.5, 0.5, 0.5, 0.5312, 0.5, 0.9375, 0.5, 0.9062, 0.5, 0.9062, 0.5, 0.9375, 0.5, 0.09375, 0.5, 0.0625, 0.5, 0.0625, 0.5, 0.09375, 0.5, 0.5, 0.5, 0.4688, 0.5, 0.4688, 0.5, 0.5, 0.5, 0.9062, 0.5, 0.875, 0.5, 0.875, 0.5, 0.9062, 0.5, 0.0625, 0.5, 0.03125, 0.5, 0.03125, 0.5, 0.0625, 0.5, 0.4688, 0.5, 0.4375, 0.5, 0.4375, 0.5, 0.4688, 0.5, 0.875, 0.5, 0.8438, 0.5, 0.8438, 0.5, 0.875, 0.5, 0.03125, 0.5, 0.0, 0.5, 0.0, 0.5, 0.03125, 0.5, 0.4375, 0.5, 0.4062, 0.5, 0.4062, 0.5, 0.4375, 0.5, 0.8438, 0.5, 0.8125, 0.5, 0.8125, 0.5, 0.8438, 0.5, 0.4062, 0.5, 0.375, 0.5, 0.375, 0.5, 0.4062, 0.5, 0.8125, 0.5, 0.7812, 0.5, 0.7812, 0.5, 0.8125, 0.5, 0.375, 0.5, 0.3438, 0.5, 0.3438, 0.5, 0.375, 0.5, 0.7812, 0.5, 0.75, 0.5, 0.75, 0.5, 0.7812, 0.5, 0.3438, 0.5, 0.3125, 0.5, 0.3125, 0.5, 0.3438, 0.5, 0.75, 0.5, 0.7188, 0.5, 0.7188, 0.5, 0.75, 0.5, 0.3125, 0.5, 0.2812, 0.5, 0.2812, 0.5, 0.3125, 0.5, 0.7188, 0.5, 0.6875, 0.5, 0.6875, 0.5, 0.7188, 0.5, 0.2812, 0.5, 0.25, 0.5, 0.25, 0.5, 0.2812, 0.5, 0.6875, 0.5, 0.6562, 0.5, 0.6562, 0.5, 0.6875, 0.5, 0.25, 0.5, 0.2188, 0.5, 0.2188, 0.5, 0.25, 0.5, 0.6562, 0.5, 0.625, 0.5, 0.625, 0.5, 0.6562, 0.5, 0.2188, 0.5, 0.1875, 0.5, 0.1875, 0.5, 0.2188, 0.5, 0.625, 0.5, 0.5938, 0.5, 0.5938, 0.5, 0.625, 0.5, 0.2404, 1.0, 0.7284, 1.0, 0.9688, 1.0, 0.0, 1.0, 0.7284, 1.0, 0.8549, 1.0, 0.9375, 1.0, 0.9688, 1.0, 0.8549, 1.0, 0.8513, 1.0, 0.9062, 1.0, 0.9375, 1.0, 0.8513, 1.0, 0.8321, 1.0, 0.875, 1.0, 0.9062, 1.0, 0.8321, 1.0, 0.8083, 1.0, 0.8438, 1.0, 0.875, 1.0, 0.8083, 1.0, 0.7826, 1.0, 0.8125, 1.0, 0.8438, 1.0, 0.7826, 1.0, 0.7557, 1.0, 0.7812, 1.0, 0.8125, 1.0, 0.7557, 1.0, 0.7282, 1.0, 0.75, 1.0, 0.7812, 1.0, 0.7282, 1.0, 0.7003, 1.0, 0.7188, 1.0, 0.75, 1.0, 0.7003, 1.0, 0.672, 1.0, 0.6875, 1.0, 0.7188, 1.0, 0.672, 1.0, 0.6434, 1.0, 0.6562, 1.0, 0.6875, 1.0, 0.6434, 1.0, 0.6147, 1.0, 0.625, 1.0, 0.6562, 1.0, 0.6147, 1.0, 0.5859, 1.0, 0.5938, 1.0, 0.625, 1.0, 0.5859, 1.0, 0.5569, 1.0, 0.5625, 1.0, 0.5938, 1.0, 0.5569, 1.0, 0.5279, 1.0, 0.5312, 1.0, 0.5625, 1.0, 0.5279, 1.0, 0.4989, 1.0, 0.5, 1.0, 0.5312, 1.0, 0.4989, 1.0, 0.4699, 1.0, 0.4688, 1.0, 0.5, 1.0, 0.4699, 1.0, 0.4408, 1.0, 0.4375, 1.0, 0.4688, 1.0, 0.4408, 1.0, 0.4118, 1.0, 0.4062, 1.0, 0.4375, 1.0, 0.4118, 1.0, 0.3829, 1.0, 0.375, 1.0, 0.4062, 1.0, 0.3829, 1.0, 0.354, 1.0, 0.3438, 1.0, 0.375, 1.0, 0.354, 1.0, 0.3253, 1.0, 0.3125, 1.0, 0.3438, 1.0, 0.3253, 1.0, 0.2968, 1.0, 0.2812, 1.0, 0.3125, 1.0, 0.2968, 1.0, 0.2685, 1.0, 0.25, 1.0, 0.2812, 1.0, 0.2685, 1.0, 0.2405, 1.0, 0.2188, 1.0, 0.25, 1.0, 0.2405, 1.0, 0.213, 1.0, 0.1875, 1.0, 0.2188, 1.0, 0.213, 1.0, 0.1862, 1.0, 0.1562, 1.0, 0.1875, 1.0, 0.1862, 1.0, 0.1604, 1.0, 0.125, 1.0, 0.1562, 1.0, 0.1604, 1.0, 0.1367, 1.0, 0.09375, 1.0, 0.125, 1.0, 0.1367, 1.0, 0.1175, 1.0, 0.0625, 1.0, 0.09375, 1.0, 0.1175, 1.0, 0.1139, 1.0, 0.03125, 1.0, 0.0625, 1.0, 0.1139, 1.0, 0.2404, 1.0, 0.0, 1.0, 0.03125, 1.0, 0.213, 1.0, 0.2405, 1.0, 0.2405, 1.0, 0.213, 1.0, 0.672, 1.0, 0.7003, 1.0, 0.7003, 1.0, 0.672, 1.0, 0.2685, 1.0, 0.2968, 1.0, 0.2968, 1.0, 0.2685, 1.0, 0.6434, 1.0, 0.672, 1.0, 0.672, 1.0, 0.6434, 1.0, 0.2405, 1.0, 0.2685, 1.0, 0.2685, 1.0, 0.2405, 1.0, 0.6147, 1.0, 0.6434, 1.0, 0.6434, 1.0, 0.6147, 1.0, 0.213, 1.0, 0.2405, 1.0, 0.2405, 1.0, 0.213, 1.0, 0.5859, 1.0, 0.6147, 1.0, 0.6147, 1.0, 0.5859, 1.0, 0.1862, 1.0, 0.213, 1.0, 0.213, 1.0, 0.1862, 1.0, 0.5569, 1.0, 0.5859, 1.0, 0.5859, 1.0, 0.5569, 1.0, 0.7284, 1.0, 0.2404, 1.0, 0.2404, 1.0, 0.7284, 1.0, 0.1604, 1.0, 0.1862, 1.0, 0.1862, 1.0, 0.1604, 1.0, 0.5279, 1.0, 0.5569, 1.0, 0.5569, 1.0, 0.5279, 1.0, 0.8549, 1.0, 0.7284, 1.0, 0.7284, 1.0, 0.8549, 1.0, 0.1367, 1.0, 0.1604, 1.0, 0.1604, 1.0, 0.1367, 1.0, 0.4989, 1.0, 0.5279, 1.0, 0.5279, 1.0, 0.4989, 1.0, 0.8513, 1.0, 0.8549, 1.0, 0.8549, 1.0, 0.8513, 1.0, 0.1175, 1.0, 0.1367, 1.0, 0.1367, 1.0, 0.1175, 1.0, 0.4699, 1.0, 0.4989, 1.0, 0.4989, 1.0, 0.4699, 1.0, 0.8321, 1.0, 0.8513, 1.0, 0.8513, 1.0, 0.8321, 1.0, 0.1139, 1.0, 0.1175, 1.0, 0.1175, 1.0, 0.1139, 1.0, 0.4408, 1.0, 0.4699, 1.0, 0.4699, 1.0, 0.4408, 1.0, 0.8083, 1.0, 0.8321, 1.0, 0.8321, 1.0, 0.8083, 1.0, 0.2404, 1.0, 0.1139, 1.0, 0.1139, 1.0, 0.2404, 1.0, 0.4118, 1.0, 0.4408, 1.0, 0.4408, 1.0, 0.4118, 1.0, 0.7826, 1.0, 0.8083, 1.0, 0.8083, 1.0, 0.7826, 1.0, 0.3829, 1.0, 0.4118, 1.0, 0.4118, 1.0, 0.3829, 1.0, 0.7557, 1.0, 0.7826, 1.0, 0.7826, 1.0, 0.7557, 1.0, 0.354, 1.0, 0.3829, 1.0, 0.3829, 1.0, 0.354, 1.0, 0.7282, 1.0, 0.7557, 1.0, 0.7557, 1.0, 0.7282, 1.0, 0.3253, 1.0, 0.354, 1.0, 0.354, 1.0, 0.3253, 1.0, 0.7003, 1.0, 0.7282, 1.0, 0.7282, 1.0, 0.7003, 1.0, 0.7284, 1.0, 0.2404, 1.0, 0.1139, 1.0, 0.1175, 1.0, 0.1367, 1.0, 0.1604, 1.0, 0.1862, 1.0, 0.213, 1.0, 0.2405, 1.0, 0.2685, 1.0, 0.2968, 1.0, 0.3253, 1.0, 0.354, 1.0, 0.3829, 1.0, 0.4118, 1.0, 0.4408, 1.0, 0.4699, 1.0, 0.4989, 1.0, 0.5279, 1.0, 0.5569, 1.0, 0.5859, 1.0, 0.6147, 1.0, 0.6434, 1.0, 0.672, 1.0, 0.7003, 1.0, 0.7282, 1.0, 0.7557, 1.0, 0.7826, 1.0, 0.8083, 1.0, 0.8321, 1.0, 0.8513, 1.0, 0.8549, 1.0, 0.5859, 1.0, 0.6147, 1.0, 0.6147, 1.0, 0.5859, 1.0, 0.1862, 1.0, 0.213, 1.0, 0.213, 1.0, 0.1862, 1.0, 0.5569, 1.0, 0.5859, 1.0, 0.5859, 1.0, 0.5569, 1.0, 0.7284, 1.0, 0.2404, 1.0, 0.2404, 1.0, 0.7284, 1.0, 0.1604, 1.0, 0.1862, 1.0, 0.1862, 1.0, 0.1604, 1.0, 0.5279, 1.0, 0.5569, 1.0, 0.5569, 1.0, 0.5279, 1.0, 0.8549, 1.0, 0.7284, 1.0, 0.7284, 1.0, 0.8549, 1.0, 0.1367, 1.0, 0.1604, 1.0, 0.1604, 1.0, 0.1367, 1.0, 0.4989, 1.0, 0.5279, 1.0, 0.5279, 1.0, 0.4989, 1.0, 0.8513, 1.0, 0.8549, 1.0, 0.8549, 1.0, 0.8513, 1.0, 0.1175, 1.0, 0.1367, 1.0, 0.1367, 1.0, 0.1175, 1.0, 0.4699, 1.0, 0.4989, 1.0, 0.4989, 1.0, 0.4699, 1.0, 0.8321, 1.0, 0.8513, 1.0, 0.8513, 1.0, 0.8321, 1.0, 0.1139, 1.0, 0.1175, 1.0, 0.1175, 1.0, 0.1139, 1.0, 0.4408, 1.0, 0.4699, 1.0, 0.4699, 1.0, 0.4408, 1.0, 0.8083, 1.0, 0.8321, 1.0, 0.8321, 1.0, 0.8083, 1.0, 0.2404, 1.0, 0.1139, 1.0, 0.1139, 1.0, 0.2404, 1.0, 0.4118, 1.0, 0.4408, 1.0, 0.4408, 1.0, 0.4118, 1.0, 0.7826, 1.0, 0.8083, 1.0, 0.8083, 1.0, 0.7826, 1.0, 0.3829, 1.0, 0.4118, 1.0, 0.4118, 1.0, 0.3829, 1.0, 0.7557, 1.0, 0.7826, 1.0, 0.7826, 1.0, 0.7557, 1.0, 0.354, 1.0, 0.3829, 1.0, 0.3829, 1.0, 0.354, 1.0, 0.7282, 1.0, 0.7557, 1.0, 0.7557, 1.0, 0.7282, 1.0, 0.3253, 1.0, 0.354, 1.0, 0.354, 1.0, 0.3253, 1.0, 0.7003, 1.0, 0.7282, 1.0, 0.7282, 1.0, 0.7003, 1.0, 0.2968, 1.0, 0.3253, 1.0, 0.3253, 1.0, 0.2968, 1.0, 0.672, 1.0, 0.7003, 1.0, 0.7003, 1.0, 0.672, 1.0, 0.2685, 1.0, 0.2968, 1.0, 0.2968, 1.0, 0.2685, 1.0, 0.6434, 1.0, 0.672, 1.0, 0.672, 1.0, 0.6434, 1.0, 0.2405, 1.0, 0.2685, 1.0, 0.2685, 1.0, 0.2405, 1.0, 0.6147, 1.0, 0.6434, 1.0, 0.6434, 1.0, 0.6147, 1.0, 0.02927, 0.5, 0.998, 0.5, 0.9668, 0.5, 0.9355, 0.5, 0.9043, 0.5, 0.873, 0.5, 0.8418, 0.5, 0.8105, 0.5, 0.7793, 0.5, 0.748, 0.5, 0.7168, 0.5, 0.6855, 0.5, 0.6543, 0.5, 0.623, 0.5, 0.5918, 0.5, 0.5605, 0.5, 0.5293, 0.5, 0.498, 0.5, 0.4668, 0.5, 0.4355, 0.5, 0.4043, 0.5, 0.373, 0.5, 0.3418, 0.5, 0.3105, 0.5, 0.2793, 0.5, 0.248, 0.5, 0.2168, 0.5, 0.1855, 0.5, 0.1543, 0.5, 0.123, 0.5, 0.09177, 0.5, 0.06052, 0.5, 0.03125, 0.5, 0.0, 0.5, 0.02927, 0.5, 0.03125, 0.5])
me_cylinder.materials.append(mat_material_001)
me_cylinder.use_remesh_fix_poles = True
me_cylinder.use_remesh_preserve_attributes = False
me_cylinder.use_mirror_vertex_groups = False
me_cylinder.update()

# ---- objects
ob_torch = bpy.data.objects.new('Torch', me_cylinder)
ob_torchlight = bpy.data.objects.new('TorchLight', light_point)

# ---- transforms, parenting, visibility, modifiers, constraints
ob_torch.parent = ob_torchlight
ob_torch.matrix_parent_inverse = Matrix(((1.0, -0.0, -0.0, -1.183e-07), (-0.0, 1.0, 0.0, 2.165), (-0.0, -0.0, 1.0, -2.194), (-0.0, 0.0, -0.0, 1.0)))
ob_torch.location = (0.0, -2.165, 1.565)
ob_torch.lineart.crease_threshold = 0.0
_m = ob_torch.modifiers.new('Auto Smooth', 'NODES')
_m.node_group = ng_auto_smooth
_gi = [s.identifier for s in ng_auto_smooth.interface.items_tree if s.item_type == 'SOCKET' and s.in_out == 'INPUT']
_m[_gi[1]] = 0.6842  # Angle
ob_torchlight.location = (2.862e-08, -0.5238, 0.5309)
ob_torchlight.scale = (0.2419, 0.2419, 0.2419)
ob_torchlight.lineart.crease_threshold = 0.0

# ---- collection membership
col_collection.objects.link(ob_torch)
col_collection.objects.link(ob_torchlight)

# ---- scene / render settings (as saved in the file)
scene.frame_start = 1; scene.frame_end = 250; scene.frame_set(1)
scene.render.engine = 'BLENDER_EEVEE_NEXT'
scene.cycles.use_denoising = False
scene.cycles.samples = 128
scene.cycles.sampling_pattern = 'TABULATED_SOBOL'
scene.cycles.use_adaptive_sampling = False
scene.cycles.use_light_tree = False
scene.view_settings.view_transform = 'Filmic'
bpy.context.view_layer.update()

# ---- added for rendering (the .blend has no active camera): camera
cam_auto = bpy.data.cameras.new('AutoCamera')
cam_auto.lens = 50.0
cam_auto.sensor_width = 36.0
cam_auto.clip_end = 1000.0
ob_auto_camera = bpy.data.objects.new('AutoCamera', cam_auto)
scene.collection.objects.link(ob_auto_camera)
ob_auto_camera.location = (1.35684, -2.01131, 1.21736)
ob_auto_camera.rotation_euler = (1.09748, -7.21219e-08, 0.694738)
scene.camera = ob_auto_camera
bpy.context.view_layer.update()
